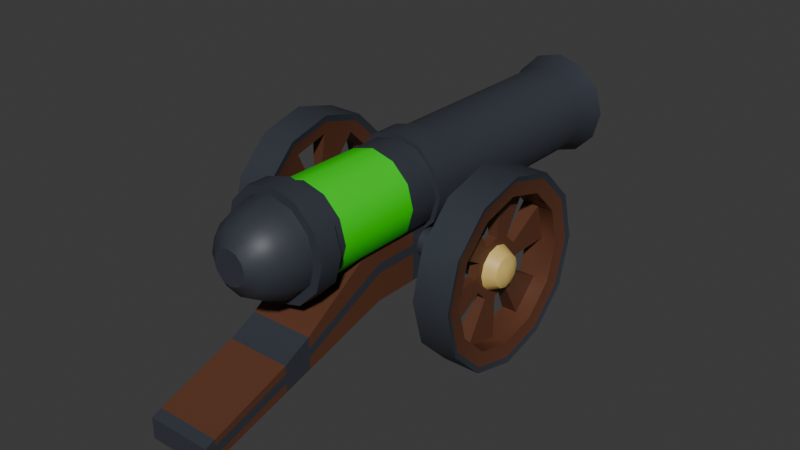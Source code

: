 # Source: Cannon.blend  (saved by Blender 5.0.119; exported with 4.5.12 LTS)
import bpy
from mathutils import Matrix  # noqa: F401  (used for matrix-valued properties, if any)

bpy.ops.wm.read_factory_settings(use_empty=True)
scene = bpy.context.scene
scene.name = 'Scene'

# ---- collections
col_cannon = bpy.data.collections.new('Cannon'); scene.collection.children.link(col_cannon)
col_other = bpy.data.collections.new('Other'); scene.collection.children.link(col_other)
col_other.hide_render = True

# ---- materials (node trees are filled in below, after node groups)
mat_bteam = bpy.data.materials.new('bTeam')
mat_bbrass = bpy.data.materials.new('bBrass')
mat_bbrass.use_backface_culling_lightprobe_volume = False
mat_bbrass.use_transparent_shadow = False
mat_bmetal = bpy.data.materials.new('bMetal')
mat_bmetal.use_backface_culling_lightprobe_volume = False
mat_bmetal.use_transparent_shadow = False
mat_bwood = bpy.data.materials.new('bWood')
mat_bwood.use_backface_culling_lightprobe_volume = False
mat_bwood.use_transparent_shadow = False
mat_bcannonball = bpy.data.materials.new('bCannonball')
mat_bcannonball.use_backface_culling_lightprobe_volume = False
mat_bcannonball.use_transparent_shadow = False

# ---- node groups
ng_auto_smooth = bpy.data.node_groups.new('Auto Smooth', 'GeometryNodeTree')
_s = ng_auto_smooth.interface.new_socket(name='Geometry', in_out='OUTPUT', socket_type='NodeSocketGeometry')
_s = ng_auto_smooth.interface.new_socket(name='Geometry', in_out='INPUT', socket_type='NodeSocketGeometry')
_s = ng_auto_smooth.interface.new_socket(name='Angle', in_out='INPUT', socket_type='NodeSocketFloat')
_s.subtype = 'ANGLE'
_s.min_value = 0.0
_s.max_value = 3.142
ng_auto_smooth.is_modifier = True
_N = ng_auto_smooth.nodes; _L = ng_auto_smooth.links
n0 = _N.new('NodeGroupOutput'); n0.name = 'Group Output'; n0.location = (480, -100)
n1 = _N.new('NodeGroupInput'); n1.name = 'Group Input'; n1.location = (-420, -300)
n2 = _N.new('NodeGroupInput'); n2.name = 'Group Input.001'; n2.location = (-60, -100)
n3 = _N.new('GeometryNodeSetShadeSmooth'); n3.name = 'Set Shade Smooth'; n3.location = (120, -100)
n3.domain = 'EDGE'
n4 = _N.new('GeometryNodeSetShadeSmooth'); n4.name = 'Set Shade Smooth.001'; n4.location = (300, -100)
n5 = _N.new('GeometryNodeInputMeshEdgeAngle'); n5.name = 'Edge Angle'; n5.location = (-420, -220)
n6 = _N.new('GeometryNodeInputEdgeSmooth'); n6.name = 'Is Edge Smooth'; n6.location = (-60, -160)
n7 = _N.new('GeometryNodeInputShadeSmooth'); n7.name = 'Is Face Smooth'; n7.location = (-240, -340)
n8 = _N.new('FunctionNodeBooleanMath'); n8.name = 'Boolean Math'; n8.location = (-60, -220)
n9 = _N.new('FunctionNodeCompare'); n9.name = 'Compare'; n9.location = (-240, -180)
n9.operation = 'LESS_EQUAL'
_L.new(n5.outputs[0], n9.inputs[0])
_L.new(n4.outputs[0], n0.inputs[0])
_L.new(n1.outputs[1], n9.inputs[1])
_L.new(n9.outputs[0], n8.inputs[0])
_L.new(n7.outputs[0], n8.inputs[1])
_L.new(n2.outputs[0], n3.inputs[0])
_L.new(n6.outputs[0], n3.inputs[1])
_L.new(n3.outputs[0], n4.inputs[0])
_L.new(n8.outputs[0], n3.inputs[2])
n0.is_active_output = True

# ---- material node trees
mat_bteam.use_nodes = True; mat_bteam.node_tree.nodes.clear()
_N = mat_bteam.node_tree.nodes; _L = mat_bteam.node_tree.links
n0 = _N.new('ShaderNodeBsdfPrincipled'); n0.name = 'Principled BSDF'; n0.location = (-200, 100)
n0.inputs[0].default_value = (0.00264, 0.8, 0.0, 1.0)
n1 = _N.new('ShaderNodeOutputMaterial'); n1.name = 'Material Output'; n1.location = (200, 100)
_L.new(n0.outputs[0], n1.inputs[0])
n1.is_active_output = True
mat_bbrass.use_nodes = True; mat_bbrass.node_tree.nodes.clear()
_N = mat_bbrass.node_tree.nodes; _L = mat_bbrass.node_tree.links
n0 = _N.new('ShaderNodeBsdfPrincipled'); n0.name = 'Principled BSDF'; n0.location = (10, 300)
n0.distribution = 'GGX'
n0.subsurface_method = 'RANDOM_WALK_SKIN'
n0.inputs[0].default_value = (0.7529, 0.5333, 0.1559, 1.0)
n0.inputs[3].default_value = 1.45
n0.inputs[27].default_value = (0.0, 0.0, 0.0, 1.0)
n0.inputs[28].default_value = 1.0
n1 = _N.new('ShaderNodeOutputMaterial'); n1.name = 'Material Output'; n1.location = (300, 300)
_L.new(n0.outputs[0], n1.inputs[0])
n1.is_active_output = True
mat_bmetal.use_nodes = True; mat_bmetal.node_tree.nodes.clear()
_N = mat_bmetal.node_tree.nodes; _L = mat_bmetal.node_tree.links
n0 = _N.new('ShaderNodeBsdfPrincipled'); n0.name = 'Principled BSDF'; n0.location = (10, 300)
n0.distribution = 'GGX'
n0.subsurface_method = 'RANDOM_WALK_SKIN'
n0.inputs[0].default_value = (0.03835, 0.04454, 0.0578, 1.0)
n0.inputs[3].default_value = 1.45
n0.inputs[27].default_value = (0.0, 0.0, 0.0, 1.0)
n0.inputs[28].default_value = 1.0
n1 = _N.new('ShaderNodeOutputMaterial'); n1.name = 'Material Output'; n1.location = (300, 300)
_L.new(n0.outputs[0], n1.inputs[0])
n1.is_active_output = True
mat_bwood.use_nodes = True; mat_bwood.node_tree.nodes.clear()
_N = mat_bwood.node_tree.nodes; _L = mat_bwood.node_tree.links
n0 = _N.new('ShaderNodeBsdfPrincipled'); n0.name = 'Principled BSDF'; n0.location = (10, 300)
n0.distribution = 'GGX'
n0.subsurface_method = 'RANDOM_WALK_SKIN'
n0.inputs[0].default_value = (0.1193, 0.04303, 0.02208, 1.0)
n0.inputs[3].default_value = 1.45
n0.inputs[27].default_value = (0.0, 0.0, 0.0, 1.0)
n0.inputs[28].default_value = 1.0
n1 = _N.new('ShaderNodeOutputMaterial'); n1.name = 'Material Output'; n1.location = (300, 300)
_L.new(n0.outputs[0], n1.inputs[0])
n1.is_active_output = True
mat_bcannonball.use_nodes = True; mat_bcannonball.node_tree.nodes.clear()
_N = mat_bcannonball.node_tree.nodes; _L = mat_bcannonball.node_tree.links
n0 = _N.new('ShaderNodeBsdfPrincipled'); n0.name = 'Principled BSDF'; n0.location = (10, 300)
n0.distribution = 'GGX'
n0.subsurface_method = 'RANDOM_WALK_SKIN'
n0.inputs[0].default_value = (0.007323, 0.008199, 0.01002, 1.0)
n0.inputs[3].default_value = 1.45
n0.inputs[27].default_value = (0.0, 0.0, 0.0, 1.0)
n0.inputs[28].default_value = 1.0
n1 = _N.new('ShaderNodeOutputMaterial'); n1.name = 'Material Output'; n1.location = (300, 300)
_L.new(n0.outputs[0], n1.inputs[0])
n1.is_active_output = True

# ---- world
world_world = bpy.data.worlds.new('World'); scene.world = world_world
world_world.use_nodes = True; world_world.node_tree.nodes.clear()
_N = world_world.node_tree.nodes; _L = world_world.node_tree.links
n0 = _N.new('ShaderNodeOutputWorld'); n0.name = 'World Output'; n0.location = (200, 100)
n1 = _N.new('ShaderNodeBackground'); n1.name = 'Background'; n1.location = (-200, 100)
n1.inputs[0].default_value = (0.05088, 0.05088, 0.05088, 1.0)
_L.new(n1.outputs[0], n0.inputs[0])
n0.is_active_output = True
world_world.color = (0.05088, 0.05088, 0.05088)
world_world.sun_shadow_jitter_overblur = 0.0

# ---- meshes
me_cannon = bpy.data.meshes.new('Cannon')
me_cannon.from_pydata([(-0.1527, -4.974e-08, 0.2184), (-0.1527, -0.053, 0.02062), (-0.1527, -0.053, 0.2042), (-0.1527, -4.974e-08, 0.006414), (-0.1527, -0.0918, 0.1654), (-0.1527, 0.053, 0.02062), (-0.1527, 0.0918, 0.05942), (-0.1527, 0.106, 0.1124), (-0.1527, 0.0918, 0.1654), (-0.1527, 0.053, 0.2042), (-0.1527, -0.106, 0.1124), (-0.1527, -0.0918, 0.05942), (-0.1099, -0.1124, 0.1124), (-0.1099, -0.09736, 0.1686), (-0.1099, -0.05621, 0.2098), (-0.1099, -3.582e-08, 0.2248), (-0.1099, 0.05621, 0.2098), (-0.1099, 0.09736, 0.1686), (-0.1099, 0.1124, 0.1124), (-0.1099, 0.09736, 0.05621), (-0.1099, 0.05621, 0.01506), (-0.1099, -3.582e-08, 0.0), (-0.1099, -0.05621, 0.01506), (-0.1099, -0.09736, 0.05621), (-0.133, -0.07702, 0.1569), (-0.133, -0.08893, 0.1124), (-0.133, -0.04447, 0.1894), (-0.133, -4.335e-08, 0.2014), (-0.133, 0.04447, 0.1894), (-0.133, 0.07702, 0.1569), (-0.133, 0.08893, 0.1124), (-0.133, 0.07702, 0.06795), (-0.133, 0.04447, 0.0354), (-0.133, -4.335e-08, 0.02349), (-0.133, -0.04447, 0.0354), (-0.133, -0.07702, 0.06795), (-0.1136, -0.07702, 0.1569), (-0.1136, -0.08893, 0.1124), (-0.1136, -0.04447, 0.1894), (-0.1136, -3.701e-08, 0.2014), (-0.1136, 0.04447, 0.1894), (-0.1136, 0.07702, 0.1569), (-0.1136, 0.08893, 0.1124), (-0.1136, 0.07702, 0.06795), (-0.1136, 0.04447, 0.0354), (-0.1136, -3.701e-08, 0.02349), (-0.1136, -0.04447, 0.0354), (-0.1136, -0.07702, 0.06795), (-0.133, -0.0178, 0.1433), (-0.133, -0.03083, 0.1302), (-0.133, 0.0178, 0.1433), (-0.133, -4.335e-08, 0.148), (-0.133, 0.0356, 0.1124), (-0.133, 0.03083, 0.1302), (-0.133, 0.0178, 0.08159), (-0.133, 0.03083, 0.09462), (-0.133, -0.0178, 0.08159), (-0.133, -4.335e-08, 0.07682), (-0.133, -0.0356, 0.1124), (-0.133, -0.03083, 0.09462), (-0.1219, -0.0178, 0.1433), (-0.1219, -0.03083, 0.1302), (-0.1219, 0.0178, 0.1433), (-0.1219, -3.973e-08, 0.148), (-0.1219, 0.0356, 0.1124), (-0.1219, 0.03083, 0.1302), (-0.1219, 0.0178, 0.08159), (-0.1219, 0.03083, 0.09462), (-0.1219, -0.0178, 0.08159), (-0.1219, -3.973e-08, 0.07682), (-0.1219, -0.0356, 0.1124), (-0.1219, -0.03083, 0.09462), (-0.133, -0.01313, 0.1352), (-0.133, -0.02275, 0.1256), (-0.133, 0.01313, 0.1352), (-0.133, -4.335e-08, 0.1387), (-0.133, 0.02627, 0.1124), (-0.133, 0.02275, 0.1256), (-0.133, 0.01313, 0.08967), (-0.133, 0.02275, 0.09929), (-0.133, -0.01313, 0.08967), (-0.133, -4.335e-08, 0.08615), (-0.133, -0.02627, 0.1124), (-0.133, -0.02275, 0.09929), (-0.1466, -0.009632, 0.1291), (-0.1466, -0.01668, 0.1221), (-0.1466, 0.009632, 0.1291), (-0.1466, -4.777e-08, 0.1317), (-0.1466, 0.01926, 0.1124), (-0.1466, 0.01668, 0.1221), (-0.1466, 0.009632, 0.09574), (-0.1466, 0.01668, 0.1028), (-0.1466, -0.009632, 0.09574), (-0.1466, -4.777e-08, 0.09316), (-0.1466, -0.01926, 0.1124), (-0.1466, -0.01668, 0.1028), (-0.1514, -0.008457, 0.1177), (-0.1514, 0.004701, 0.1212), (-0.1514, -0.004701, 0.1036), (-0.1514, 0.008457, 0.1072), (-0.1219, -0.009081, 0.1281), (-0.1219, -0.01573, 0.1215), (-0.1219, 0.009081, 0.1281), (-0.1219, -3.973e-08, 0.1306), (-0.1219, 0.01816, 0.1124), (-0.1219, 0.01573, 0.1215), (-0.1219, 0.009081, 0.09669), (-0.1219, 0.01573, 0.1033), (-0.1219, -0.009081, 0.09669), (-0.1219, -3.973e-08, 0.09426), (-0.1219, -0.01816, 0.1124), (-0.1219, -0.01573, 0.1033), (2.959e-09, -0.009081, 0.1281), (5.125e-09, -0.01573, 0.1215), (-2.959e-09, 0.009081, 0.1281), (0.0, 0.0, 0.1306), (-5.918e-09, 0.01816, 0.1124), (-5.125e-09, 0.01573, 0.1215), (-2.959e-09, 0.009081, 0.09669), (-5.125e-09, 0.01573, 0.1033), (2.959e-09, -0.009081, 0.09669), (0.0, 0.0, 0.09426), (5.918e-09, -0.01816, 0.1124), (5.125e-09, -0.01573, 0.1033), (2.686e-08, -0.08244, 0.07303), (2.686e-08, -0.08244, 0.1518), (-0.03939, -0.08244, 0.1518), (-0.03939, -0.08244, 0.07303), (-0.03939, 0.121, 0.1518), (-0.03939, -0.335, -8.882e-16), (-0.03939, -0.335, 0.02574), (1.092e-07, -0.335, -8.882e-16), (1.092e-07, -0.335, 0.02574), (-3.942e-08, 0.121, 0.1518), (-0.03939, -0.3227, 0.01108), (-0.03939, -0.3227, 0.02247), (1.052e-07, -0.3227, 0.03), (-0.03939, -0.3227, 0.02999), (-0.02773, -0.1957, 0.2215), (-0.04804, -0.1957, 0.2012), (-0.05547, -0.1957, 0.1735), (-0.04804, -0.1957, 0.1457), (-0.02773, -0.1957, 0.1254), (6.376e-08, -0.1957, 0.118), (6.376e-08, -0.1957, 0.2289), (-0.02773, 0.3344, 0.2215), (-0.04804, 0.3344, 0.2012), (-0.05547, 0.3344, 0.1735), (-0.04804, 0.3344, 0.1457), (-0.02773, 0.3344, 0.1254), (-1.09e-07, 0.3344, 0.118), (-1.09e-07, 0.3344, 0.2289), (-0.01031, -0.2547, 0.1913), (-0.01786, -0.2547, 0.1838), (-0.02062, -0.2547, 0.1735), (-0.01786, -0.2547, 0.1632), (-0.01031, -0.2547, 0.1556), (8.299e-08, -0.2547, 0.1529), (8.299e-08, -0.2547, 0.1941), (-0.04804, -0.1681, 0.1457), (-0.05547, -0.1681, 0.1735), (-0.04804, -0.1681, 0.2012), (-0.02773, -0.1681, 0.1254), (5.476e-08, -0.1681, 0.118), (-0.02773, -0.1681, 0.2215), (5.476e-08, -0.1681, 0.2289), (6.806e-08, -0.2089, 0.2269), (7.945e-08, -0.2438, 0.2102), (7.407e-08, -0.2273, 0.2207), (-0.0267, -0.2089, 0.2197), (-0.01835, -0.2438, 0.2053), (-0.02361, -0.2273, 0.2144), (6.806e-08, -0.2089, 0.1201), (7.945e-08, -0.2438, 0.1368), (7.407e-08, -0.2273, 0.1263), (-0.01835, -0.2438, 0.1417), (-0.0267, -0.2089, 0.1272), (-0.02361, -0.2273, 0.1326), (-0.04624, -0.2089, 0.2002), (-0.03178, -0.2438, 0.1918), (-0.0409, -0.2273, 0.1971), (-0.0534, -0.2089, 0.1735), (-0.0367, -0.2438, 0.1735), (-0.04722, -0.2273, 0.1735), (-0.04624, -0.2089, 0.1468), (-0.03178, -0.2438, 0.1551), (-0.0409, -0.2273, 0.1499), (6.376e-08, -0.1957, 0.2392), (-0.03286, -0.1957, 0.2304), (-0.05691, -0.1957, 0.2063), (-0.06571, -0.1957, 0.1735), (-0.05691, -0.1957, 0.1406), (-0.03286, -0.1957, 0.1166), (6.376e-08, -0.1957, 0.1078), (-0.03286, -0.1681, 0.1166), (-0.06571, -0.1681, 0.1735), (-0.05691, -0.1681, 0.2063), (-0.05691, -0.1681, 0.1406), (5.476e-08, -0.1681, 0.1078), (-0.03286, -0.1681, 0.2304), (5.476e-08, -0.1681, 0.2392), (-0.05269, -0.005936, 0.1431), (-0.05269, 0.02869, 0.1431), (-0.03042, 0.02869, 0.1208), (-0.03042, -0.005936, 0.1208), (-9.35e-09, 0.02869, 0.2289), (1.934e-09, -0.005936, 0.2289), (-0.02773, 0.02869, 0.2215), (-0.02773, -0.005936, 0.2215), (-9.35e-09, 0.02869, 0.118), (1.934e-09, -0.005936, 0.118), (-0.04804, 0.02869, 0.2012), (-0.04804, -0.005936, 0.2012), (-0.05547, 0.02869, 0.1735), (-0.05547, -0.005936, 0.1735), (-0.04804, 0.02869, 0.1457), (-0.04804, -0.005936, 0.1457), (-0.02773, -0.005936, 0.1254), (-0.02773, 0.02869, 0.1254), (-0.06084, 0.02869, 0.1735), (-0.06084, -0.005936, 0.1735), (-9.35e-09, 0.02869, 0.1126), (1.934e-09, -0.005936, 0.1126), (-0.05269, 0.02869, 0.2039), (-0.05269, -0.005936, 0.2039), (-0.03042, 0.02869, 0.2262), (-0.03042, -0.005936, 0.2262), (-9.35e-09, 0.02869, 0.2343), (1.934e-09, -0.005936, 0.2343), (-9.326e-08, 0.2862, 0.2289), (-0.02773, 0.2862, 0.2215), (-0.04804, 0.2862, 0.2012), (-9.326e-08, 0.2862, 0.118), (-0.02773, 0.2862, 0.1254), (-0.05547, 0.2862, 0.1735), (-0.04804, 0.2862, 0.1457), (-0.03295, 0.3199, 0.2305), (-0.05706, 0.3199, 0.2064), (-0.06589, 0.3199, 0.1735), (-0.05706, 0.3199, 0.1405), (-1.042e-07, 0.3199, 0.2394), (-1.042e-07, 0.3199, 0.1076), (-0.03295, 0.3199, 0.1164), (-0.02064, 0.3344, 0.2092), (-0.03575, 0.3344, 0.1941), (-0.04128, 0.3344, 0.1735), (-0.03575, 0.3344, 0.1528), (-0.02064, 0.3344, 0.1377), (-1.09e-07, 0.3344, 0.1322), (8.299e-08, -0.2547, 0.1632), (-1.09e-07, 0.3344, 0.2148), (-4.62e-08, 0.1418, 0.2148), (-0.02064, 0.1418, 0.2092), (-0.03575, 0.1418, 0.1941), (-0.04128, 0.1418, 0.1735), (-0.03575, 0.1418, 0.1528), (-0.02064, 0.1418, 0.1377), (-4.62e-08, 0.1418, 0.1322), (8.299e-08, -0.2547, 0.1735), (8.299e-08, -0.2547, 0.1838), (-4.62e-08, 0.1418, 0.1528), (-4.62e-08, 0.1418, 0.1735), (-4.62e-08, 0.1418, 0.1941), (-0.03939, -0.335, 0.007179), (-0.03939, -0.335, 0.01856), (-0.03939, 0.121, 0.1067), (-0.03939, 0.121, 0.1181), (-0.03939, -0.08244, 0.1181), (-0.03939, -0.08244, 0.1067), (-3.942e-08, 0.121, 0.1068), (-3.942e-08, 0.121, 0.1181), (1.092e-07, -0.335, 0.01856), (1.092e-07, -0.335, 0.007185), (-0.03939, -0.3227, 0.003561), (1.052e-07, -0.3227, 0.003561), (7.369e-08, -0.2262, 0.03148), (6.247e-08, -0.1917, 0.04144), (6.259e-08, -0.1921, 0.08022), (7.368e-08, -0.2261, 0.06334), (-0.03939, -0.192, 0.08027), (-0.03939, -0.2261, 0.06334), (-0.03939, -0.2262, 0.03148), (-0.03939, -0.1917, 0.04144), (-0.03939, -0.2262, 0.0531), (-0.03939, -0.1918, 0.06659), (-0.03939, -0.1918, 0.05523), (-0.03939, -0.2262, 0.0417), (-0.03939, -0.0252, 0.07303), (-0.03939, 0.03179, 0.07303), (-0.03939, -0.0252, 0.1518), (-0.03939, 0.03179, 0.1518), (-1.036e-08, 0.03179, 0.1518), (8.213e-09, -0.0252, 0.1518), (8.213e-09, -0.0252, 0.07303), (-1.036e-08, 0.03179, 0.07303), (-0.03939, -0.0252, 0.1181), (-0.03939, 0.03179, 0.1181), (-0.03939, 0.03179, 0.1067), (-0.03939, -0.0252, 0.1067), (-0.03939, 0.1083, 0.1067), (-0.03939, 0.1083, 0.1181), (-0.03939, 0.1083, 0.1518), (-3.529e-08, 0.1083, 0.1518), (-0.1545, -0.09736, 0.1686), (-0.1545, -0.1124, 0.1124), (-0.1545, -0.05621, 0.2098), (-0.1545, -5.034e-08, 0.2248), (-0.1545, 0.05621, 0.2098), (-0.1545, 0.09736, 0.1686), (-0.1545, 0.1124, 0.1124), (-0.1545, 0.09736, 0.05621), (-0.1545, 0.05621, 0.01506), (-0.1545, -5.034e-08, 0.0), (-0.1545, -0.05621, 0.01506), (-0.1545, -0.09736, 0.05621), (-0.1508, -0.07702, 0.1569), (-0.1508, -0.08893, 0.1124), (-0.1508, -0.04447, 0.1894), (-0.1508, -4.915e-08, 0.2014), (-0.1508, 0.04447, 0.1894), (-0.1508, 0.07702, 0.1569), (-0.1508, 0.08893, 0.1124), (-0.1508, 0.07702, 0.06795), (-0.1508, 0.04447, 0.0354), (-0.1508, -4.915e-08, 0.02349), (-0.1508, -0.04447, 0.0354), (-0.1508, -0.07702, 0.06795), (-0.1118, 0.05203, 0.0223), (-0.1118, 0.09012, 0.06039), (-0.1118, -0.09012, 0.1644), (-0.1118, -0.1041, 0.1124), (-0.1118, -3.642e-08, 0.008361), (-0.1118, -0.05203, 0.2025), (-0.1118, -0.05203, 0.0223), (-0.1118, -3.642e-08, 0.2165), (-0.1118, -0.09012, 0.06039), (-0.1118, 0.05203, 0.2025), (-0.1118, 0.09012, 0.1644), (-0.1118, 0.1041, 0.1124), (-0.03939, 0.121, 0.09686), (-0.03939, 0.09714, 0.07303), (-0.03939, 0.1178, 0.08494), (-0.03939, 0.1091, 0.07622), (-3.165e-08, 0.09714, 0.07303), (-3.942e-08, 0.121, 0.09686), (-3.553e-08, 0.1091, 0.07622), (-3.838e-08, 0.1178, 0.08494), (0.0, -0.1504, 0.2289), (-0.02773, -0.1504, 0.2215), (-0.04804, -0.1504, 0.2012), (-0.02773, -0.1504, 0.1254), (0.0, -0.1504, 0.118), (-0.05547, -0.1504, 0.1735), (-0.04804, -0.1504, 0.1457), (0.0, -0.04542, 0.2289), (-0.02773, -0.04542, 0.2215), (-0.04804, -0.04542, 0.2012), (0.0, -0.04542, 0.118), (-0.05547, -0.04542, 0.1735), (-0.04804, -0.04542, 0.1457), (-0.02773, -0.04542, 0.1254)], [], [(21, 312, 311, 20), (18, 309, 308, 17), (307, 9, 0, 306), (15, 306, 305, 14), (22, 313, 312, 21), (19, 310, 309, 18), (16, 307, 306, 15), (23, 314, 313, 22), (20, 311, 310, 19), (17, 308, 307, 16), (12, 304, 314, 23), (14, 305, 303, 13), (35, 59, 71, 47), (29, 41, 40, 28), (36, 61, 60, 38), (46, 68, 56, 34), (33, 45, 44, 32), (30, 52, 53, 29), (27, 39, 38, 26), (29, 53, 65, 41), (31, 43, 42, 30), (27, 51, 63, 39), (35, 47, 46, 34), (24, 36, 37, 25), (312, 3, 5, 311), (33, 32, 323, 324), (328, 43, 44, 327), (330, 37, 36, 329), (24, 25, 316, 315), (327, 44, 45, 331), (329, 36, 38, 332), (303, 4, 10, 304), (331, 45, 46, 333), (332, 38, 39, 334), (32, 31, 322, 323), (333, 46, 47, 335), (311, 5, 6, 310), (334, 39, 40, 336), (31, 30, 321, 322), (335, 47, 37, 330), (310, 6, 7, 309), (336, 40, 41, 337), (30, 29, 320, 321), (314, 11, 1, 313), (337, 41, 42, 338), (309, 7, 8, 308), (29, 28, 319, 320), (338, 42, 43, 328), (53, 77, 74, 50), (55, 79, 76, 52), (48, 72, 73, 49), (51, 75, 72, 48), (54, 78, 79, 55), (59, 83, 80, 56), (45, 69, 68, 46), (37, 70, 58, 25), (32, 54, 55, 31), (39, 63, 62, 40), (24, 49, 61, 36), (47, 71, 70, 37), (26, 48, 49, 24), (38, 60, 48, 26), (34, 56, 57, 33), (31, 55, 67, 43), (41, 65, 64, 42), (33, 57, 69, 45), (44, 66, 54, 32), (28, 50, 51, 27), (42, 64, 52, 30), (25, 58, 59, 35), (40, 62, 50, 28), (43, 67, 66, 44), (50, 62, 65, 53), (48, 60, 63, 51), (58, 70, 61, 49), (68, 71, 59, 56), (54, 66, 69, 57), (52, 64, 67, 55), (56, 80, 81, 57), (50, 74, 75, 51), (58, 82, 83, 59), (52, 76, 77, 53), (49, 73, 82, 58), (57, 81, 78, 54), (80, 92, 93, 81), (79, 91, 88, 76), (74, 86, 87, 75), (73, 85, 94, 82), (82, 94, 95, 83), (76, 88, 89, 77), (83, 95, 92, 80), (77, 89, 86, 74), (78, 90, 91, 79), (81, 93, 90, 78), (72, 84, 85, 73), (75, 87, 84, 72), (85, 84, 96, 94), (94, 96, 98, 95), (95, 98, 93, 92), (84, 87, 97, 96), (96, 97, 99, 98), (98, 99, 90, 93), (87, 86, 89, 97), (97, 89, 88, 99), (99, 88, 91, 90), (69, 109, 108, 68), (63, 103, 102, 62), (68, 108, 111, 71), (71, 111, 110, 70), (70, 110, 101, 61), (64, 104, 107, 67), (65, 105, 104, 64), (62, 102, 105, 65), (66, 106, 109, 69), (67, 107, 106, 66), (60, 100, 103, 63), (61, 101, 100, 60), (105, 117, 116, 104), (108, 120, 123, 111), (102, 114, 117, 105), (107, 119, 118, 106), (106, 118, 121, 109), (101, 113, 112, 100), (100, 112, 115, 103), (109, 121, 120, 108), (104, 116, 119, 107), (103, 115, 114, 102), (110, 122, 113, 101), (111, 123, 122, 110), (137, 136, 278, 280), (300, 301, 128, 266), (135, 283, 286, 134), (124, 127, 287, 293), (300, 266, 265, 299), (340, 299, 265, 339, 341, 342), (274, 273, 281, 275), (279, 277, 125, 126), (282, 285, 268, 127), (284, 279, 126, 267), (354, 206, 208, 355), (355, 208, 212, 356), (356, 212, 214, 358), (360, 217, 210, 357), (358, 214, 216, 359), (359, 216, 217, 360), (138, 169, 166, 144), (175, 156, 155, 185), (141, 184, 181, 140), (142, 176, 184, 141), (140, 181, 178, 139), (143, 172, 176, 142), (139, 178, 169, 138), (185, 155, 154, 182), (173, 157, 156, 175), (182, 154, 153, 179), (179, 153, 152, 170), (170, 152, 158, 167), (185, 186, 177, 175), (186, 184, 176, 177), (182, 183, 186, 185), (183, 181, 184, 186), (179, 180, 183, 182), (180, 178, 181, 183), (170, 171, 180, 179), (171, 169, 178, 180), (175, 177, 174, 173), (177, 176, 172, 174), (167, 168, 171, 170), (168, 166, 169, 171), (160, 195, 196, 161), (139, 189, 190, 140), (144, 187, 188, 138), (164, 199, 200, 165), (161, 196, 199, 164), (159, 197, 195, 160), (191, 197, 194, 192), (190, 195, 197, 191), (189, 196, 195, 190), (188, 199, 196, 189), (192, 194, 198, 193), (187, 200, 199, 188), (140, 190, 191, 141), (141, 191, 192, 142), (138, 188, 189, 139), (142, 192, 193, 143), (163, 198, 194, 162), (162, 194, 197, 159), (203, 204, 201, 202), (239, 148, 149, 242), (237, 146, 147, 238), (238, 147, 148, 239), (242, 149, 150, 241), (236, 145, 146, 237), (214, 220, 201, 216), (213, 219, 223, 211), (217, 204, 222, 210), (209, 221, 203, 218), (215, 202, 219, 213), (240, 151, 145, 236), (202, 201, 220, 219), (219, 220, 224, 223), (223, 224, 226, 225), (221, 222, 204, 203), (225, 226, 228, 227), (212, 224, 220, 214), (218, 203, 202, 215), (207, 225, 227, 205), (211, 223, 225, 207), (216, 201, 204, 217), (206, 228, 226, 208), (208, 226, 224, 212), (205, 229, 230, 207), (207, 230, 231, 211), (218, 233, 232, 209), (213, 234, 235, 215), (211, 231, 234, 213), (215, 235, 233, 218), (229, 240, 236, 230), (230, 236, 237, 231), (233, 242, 241, 232), (234, 238, 239, 235), (231, 237, 238, 234), (235, 239, 242, 233), (147, 245, 246, 148), (148, 246, 247, 149), (151, 250, 243, 145), (149, 247, 248, 150), (145, 243, 244, 146), (146, 244, 245, 147), (246, 255, 256, 247), (250, 251, 252, 243), (247, 256, 257, 248), (243, 252, 253, 244), (244, 253, 254, 245), (245, 254, 255, 246), (158, 152, 153, 259), (257, 256, 255, 260), (154, 155, 249, 258), (254, 253, 262, 261), (255, 254, 261, 260), (153, 154, 258, 259), (249, 155, 156, 157), (262, 253, 252, 251), (271, 132, 130, 264), (126, 125, 292, 289), (135, 137, 280, 283), (266, 128, 133, 270), (273, 134, 286, 281), (284, 267, 268, 285), (266, 270, 269, 265), (129, 263, 134, 273), (267, 295, 298, 268), (271, 264, 263, 272), (131, 272, 263, 129), (282, 276, 275, 281), (277, 279, 280, 278), (284, 285, 286, 283), (279, 284, 283, 280), (285, 282, 281, 286), (276, 282, 127, 124), (264, 130, 137, 135), (131, 129, 273, 274), (264, 135, 134, 263), (130, 132, 136, 137), (301, 302, 133, 128), (267, 126, 289, 295), (288, 297, 299, 340), (296, 297, 298, 295), (290, 296, 295, 289), (291, 290, 289, 292), (288, 294, 293, 287), (297, 288, 287, 298), (127, 268, 298, 287), (290, 291, 302, 301), (296, 300, 299, 297), (296, 290, 301, 300), (10, 316, 326, 11), (8, 320, 319, 9), (7, 321, 320, 8), (6, 322, 321, 7), (5, 323, 322, 6), (4, 315, 316, 10), (3, 324, 323, 5), (2, 317, 315, 4), (1, 325, 324, 3), (0, 318, 317, 2), (11, 326, 325, 1), (9, 319, 318, 0), (26, 24, 315, 317), (34, 33, 324, 325), (305, 2, 4, 303), (27, 26, 317, 318), (304, 10, 11, 314), (35, 34, 325, 326), (313, 1, 3, 312), (28, 27, 318, 319), (308, 8, 9, 307), (25, 35, 326, 316), (306, 0, 2, 305), (13, 303, 304, 12), (18, 338, 328, 19), (17, 337, 338, 18), (16, 336, 337, 17), (23, 335, 330, 12), (15, 334, 336, 16), (22, 333, 335, 23), (14, 332, 334, 15), (21, 331, 333, 22), (13, 329, 332, 14), (20, 327, 331, 21), (12, 330, 329, 13), (19, 328, 327, 20), (339, 265, 269, 344), (343, 340, 342, 345), (345, 342, 341, 346), (346, 341, 339, 344), (294, 288, 340, 343), (159, 353, 350, 162), (160, 352, 353, 159), (162, 350, 351, 163), (161, 349, 352, 160), (164, 348, 349, 161), (165, 347, 348, 164), (353, 359, 360, 350), (352, 358, 359, 353), (350, 360, 357, 351), (349, 356, 358, 352), (348, 355, 356, 349), (347, 354, 355, 348)])
me_cannon.polygons.foreach_set('use_smooth', [True] * 329)
me_cannon.polygons.foreach_set('material_index', [2, 2, 2, 2, 2, 2, 2, 2, 2, 2, 2, 2, 3, 3, 3, 3, 3, 3, 3, 3, 3, 3, 3, 3, 2, 3, 3, 3, 3, 3, 3, 2, 3, 3, 3, 3, 2, 3, 3, 3, 2, 3, 3, 2, 3, 2, 3, 3, 3, 3, 3, 3, 3, 3, 3, 3, 3, 3, 3, 3, 3, 3, 3, 3, 3, 3, 3, 3, 3, 3, 3, 3, 3, 3, 3, 3, 3, 3, 3, 3, 3, 3, 3, 3, 1, 1, 1, 1, 1, 1, 1, 1, 1, 1, 1, 1, 1, 1, 1, 1, 1, 1, 1, 1, 1, 3, 3, 3, 3, 3, 3, 3, 3, 3, 3, 3, 3, 2, 2, 2, 2, 2, 2, 2, 2, 2, 2, 2, 2, 3, 2, 2, 3, 2, 2, 3, 3, 3, 3, 2, 2, 2, 2, 2, 2, 2, 2, 2, 2, 2, 2, 2, 2, 2, 2, 2, 2, 2, 2, 2, 2, 2, 2, 2, 2, 2, 2, 2, 2, 2, 2, 2, 2, 2, 2, 2, 2, 2, 2, 2, 2, 2, 2, 2, 2, 2, 2, 2, 2, 2, 2, 2, 2, 2, 2, 2, 2, 2, 2, 2, 2, 2, 2, 2, 2, 2, 2, 2, 2, 2, 2, 2, 2, 2, 2, 2, 2, 2, 2, 2, 2, 2, 2, 2, 2, 2, 2, 2, 2, 2, 2, 2, 2, 2, 2, 2, 2, 2, 2, 2, 2, 2, 2, 2, 3, 3, 2, 3, 2, 2, 2, 2, 2, 2, 2, 2, 2, 2, 2, 3, 2, 2, 2, 2, 2, 3, 3, 2, 2, 2, 2, 2, 3, 3, 2, 3, 3, 3, 3, 3, 3, 3, 3, 3, 3, 3, 3, 3, 3, 3, 2, 3, 2, 3, 2, 3, 2, 3, 2, 2, 2, 2, 2, 2, 2, 2, 2, 2, 2, 2, 2, 2, 2, 2, 2, 2, 3, 2, 2, 2, 2, 2, 2, 0, 0, 0, 0, 0, 0])
_uv = me_cannon.uv_layers.new(name='UVMap')
_uv.uv.foreach_set('vector', [0.7829, 0.07607, 0.8441, 0.07719, 0.8441, 0.1559, 0.7829, 0.1548, 0.9102, 0.1331, 0.8488, 0.1327, 0.8488, 0.05561, 0.9102, 0.05603, 0.1882, 0.3397, 0.1943, 0.346, 0.1565, 0.4116, 0.1481, 0.4093, 0.3036, 0.7409, 0.2424, 0.74, 0.2424, 0.6609, 0.3036, 0.6619, 0.7866, 0.0, 0.8478, 0.001118, 0.8441, 0.07719, 0.7829, 0.07607, 0.9093, 0.2111, 0.8478, 0.2107, 0.8488, 0.1327, 0.9102, 0.1331, 0.2999, 0.8163, 0.2387, 0.8153, 0.2424, 0.74, 0.3036, 0.7409, 0.0, 0.8052, 0.06141, 0.8052, 0.06346, 0.8746, 0.002053, 0.8746, 0.7829, 0.1548, 0.8441, 0.1559, 0.8478, 0.2161, 0.7866, 0.215, 0.9102, 0.05603, 0.8488, 0.05561, 0.8478, 0.0, 0.9093, 0.0004169, 2.235e-08, 0.7249, 0.06141, 0.7249, 0.06141, 0.8052, 0.0, 0.8052, 0.3036, 0.6619, 0.2424, 0.6609, 0.2387, 0.5993, 0.2999, 0.6002, 0.9986, 0.1025, 0.9986, 0.1685, 0.9834, 0.1678, 0.9719, 0.1014, 0.412, 0.7179, 0.4388, 0.7179, 0.4404, 0.7728, 0.4136, 0.7728, 0.2112, 0.2366, 0.2632, 0.1845, 0.2852, 0.1973, 0.2662, 0.2683, 0.3547, 0.925, 0.3662, 0.8722, 0.3815, 0.8714, 0.3815, 0.9237, 0.6387, 0.8223, 0.6654, 0.8227, 0.6654, 0.8853, 0.6387, 0.8848, 0.5971, 0.2996, 0.5781, 0.3707, 0.5527, 0.3707, 0.5337, 0.2996, 0.3303, 0.877, 0.3036, 0.8765, 0.3036, 0.8143, 0.3303, 0.8147, 0.9986, 0.00112, 0.9986, 0.0679, 0.9834, 0.06726, 0.9719, 0.0, 0.4136, 0.5993, 0.4404, 0.5993, 0.4388, 0.6544, 0.412, 0.6544, 0.9902, 0.6388, 0.9892, 0.7099, 0.9739, 0.7099, 0.9634, 0.6388, 0.412, 0.8956, 0.4389, 0.8958, 0.4396, 0.9398, 0.4128, 0.9396, 0.4128, 0.7729, 0.4396, 0.7731, 0.4389, 0.8348, 0.412, 0.8346, 0.4472, 0.4896, 0.4385, 0.4873, 0.4385, 0.4116, 0.4472, 0.4093, 0.6387, 0.8223, 0.6387, 0.8848, 0.6142, 0.8845, 0.6142, 0.8219, 0.3995, 0.0483, 0.3847, 0.06306, 0.3297, 0.0313, 0.3351, 0.01114, 0.1593, 0.187, 0.1794, 0.1816, 0.2112, 0.2366, 0.1964, 0.2513, 0.4128, 0.7729, 0.412, 0.8346, 0.3875, 0.8344, 0.3883, 0.7728, 0.3351, 0.01114, 0.3297, 0.0313, 0.2662, 0.0313, 0.2608, 0.01114, 0.1964, 0.2513, 0.2112, 0.2366, 0.2662, 0.2683, 0.2608, 0.2885, 0.1882, 0.5591, 0.1943, 0.5528, 0.2597, 0.5907, 0.2576, 0.5992, 0.2608, 0.01114, 0.2662, 0.0313, 0.2112, 0.06306, 0.1964, 0.0483, 0.2608, 0.2885, 0.2662, 0.2683, 0.3297, 0.2683, 0.3351, 0.2885, 0.6387, 0.8848, 0.6416, 0.9336, 0.6171, 0.9332, 0.6142, 0.8845, 0.1964, 0.0483, 0.2112, 0.06306, 0.1794, 0.1181, 0.1593, 0.1127, 0.4472, 0.4093, 0.4385, 0.4116, 0.4007, 0.3461, 0.4071, 0.3398, 0.3351, 0.2885, 0.3297, 0.2683, 0.3847, 0.2366, 0.3995, 0.2513, 0.4136, 0.5993, 0.412, 0.6544, 0.3875, 0.6544, 0.3891, 0.5993, 0.1593, 0.1127, 0.1794, 0.1181, 0.1794, 0.1816, 0.1593, 0.187, 0.4071, 0.3398, 0.4007, 0.3461, 0.3353, 0.3082, 0.3377, 0.2996, 0.3995, 0.2513, 0.3847, 0.2366, 0.4165, 0.1816, 0.4366, 0.187, 0.412, 0.6544, 0.412, 0.7179, 0.3875, 0.7179, 0.3875, 0.6544, 0.3377, 0.5993, 0.3353, 0.5907, 0.4007, 0.5529, 0.4071, 0.5591, 0.4366, 0.187, 0.4165, 0.1816, 0.4165, 0.1181, 0.4366, 0.1127, 0.3377, 0.2996, 0.3353, 0.3082, 0.2597, 0.3082, 0.2576, 0.2996, 0.412, 0.7179, 0.4136, 0.7728, 0.3891, 0.7728, 0.3875, 0.7179, 0.4366, 0.1127, 0.4165, 0.1181, 0.3847, 0.06306, 0.3995, 0.0483, 0.5527, 0.3707, 0.5561, 0.3831, 0.5399, 0.3925, 0.5308, 0.3834, 0.6001, 0.3834, 0.591, 0.3925, 0.5748, 0.3831, 0.5781, 0.3707, 0.5181, 0.4308, 0.5305, 0.4275, 0.5399, 0.4438, 0.5308, 0.4529, 0.5181, 0.4054, 0.5305, 0.4087, 0.5305, 0.4275, 0.5181, 0.4308, 0.6128, 0.4054, 0.6004, 0.4088, 0.591, 0.3925, 0.6001, 0.3834, 0.5781, 0.4656, 0.5748, 0.4531, 0.591, 0.4438, 0.6001, 0.4529, 0.2662, 0.0313, 0.2852, 0.1024, 0.2632, 0.1151, 0.2112, 0.06306, 0.9634, 0.6388, 0.9748, 0.5654, 0.9901, 0.5653, 0.9901, 0.6385, 0.6837, 0.3864, 0.6128, 0.4054, 0.6001, 0.3834, 0.652, 0.3314, 0.3297, 0.2683, 0.3107, 0.1973, 0.3327, 0.1845, 0.3847, 0.2366, 0.3547, 0.9376, 0.3511, 0.999, 0.3358, 0.999, 0.328, 0.9376, 0.1794, 0.1181, 0.2505, 0.1371, 0.2505, 0.1625, 0.1794, 0.1816, 0.4472, 0.4499, 0.5181, 0.4308, 0.5308, 0.4529, 0.4789, 0.5049, 0.6386, 0.9965, 0.6492, 0.9336, 0.6645, 0.9336, 0.6654, 0.9965, 0.652, 0.5049, 0.6001, 0.4529, 0.6128, 0.4309, 0.6837, 0.4499, 0.3875, 1.0, 0.3913, 0.9398, 0.4066, 0.9398, 0.4142, 1.0, 0.4165, 0.1816, 0.3454, 0.1625, 0.3454, 0.1371, 0.4165, 0.1181, 0.99, 0.7337, 0.99, 0.8073, 0.9747, 0.8073, 0.9632, 0.7337, 0.3815, 0.925, 0.371, 0.9961, 0.3557, 0.9961, 0.3547, 0.925, 0.4789, 0.3314, 0.5308, 0.3834, 0.5181, 0.4054, 0.4472, 0.3863, 0.9632, 0.8809, 0.9746, 0.8074, 0.9899, 0.8073, 0.9899, 0.8807, 0.5337, 0.5366, 0.5527, 0.4656, 0.5781, 0.4656, 0.5971, 0.5367, 0.3547, 0.8495, 0.3662, 0.7849, 0.3816, 0.7847, 0.3816, 0.8492, 0.3847, 0.06306, 0.3327, 0.1151, 0.3107, 0.1024, 0.3297, 0.0313, 0.3816, 0.7847, 0.3662, 0.7849, 0.3656, 0.7673, 0.3809, 0.7671, 0.463, 0.2996, 0.4478, 0.2994, 0.4478, 0.2743, 0.463, 0.2746, 0.509, 0.2965, 0.4937, 0.2969, 0.4937, 0.2749, 0.509, 0.2744, 0.3662, 0.8722, 0.3644, 0.8503, 0.3797, 0.8495, 0.3815, 0.8714, 0.463, 0.2744, 0.4783, 0.2747, 0.4783, 0.2996, 0.463, 0.2993, 0.4937, 0.2991, 0.4783, 0.2992, 0.4783, 0.2745, 0.4937, 0.2744, 0.6001, 0.4529, 0.591, 0.4438, 0.6004, 0.4275, 0.6128, 0.4309, 0.5308, 0.3834, 0.5399, 0.3925, 0.5305, 0.4087, 0.5181, 0.4054, 0.5527, 0.4656, 0.5561, 0.4531, 0.5748, 0.4531, 0.5781, 0.4656, 0.5781, 0.3707, 0.5748, 0.3831, 0.5561, 0.3831, 0.5527, 0.3707, 0.5308, 0.4529, 0.5399, 0.4438, 0.5561, 0.4531, 0.5527, 0.4656, 0.6128, 0.4309, 0.6004, 0.4275, 0.6004, 0.4088, 0.6128, 0.4054, 0.9589, 0.246, 0.9781, 0.2517, 0.9775, 0.2647, 0.958, 0.2638, 0.9052, 0.9309, 0.924, 0.9357, 0.9239, 0.949, 0.905, 0.9491, 0.9388, 0.246, 0.958, 0.2519, 0.9574, 0.2648, 0.9379, 0.2636, 0.2519, 0.9814, 0.2328, 0.9746, 0.2332, 0.9627, 0.2523, 0.9652, 0.2523, 0.9652, 0.2332, 0.9627, 0.2332, 0.9489, 0.2523, 0.9464, 0.905, 0.9491, 0.9239, 0.949, 0.9239, 0.9623, 0.905, 0.9671, 0.2523, 0.9464, 0.2332, 0.9489, 0.2328, 0.937, 0.2519, 0.9302, 0.905, 0.9671, 0.9239, 0.9623, 0.924, 0.9718, 0.9052, 0.9801, 0.958, 0.2822, 0.9775, 0.2782, 0.9781, 0.2885, 0.9589, 0.2963, 0.958, 0.2638, 0.9775, 0.2647, 0.9775, 0.2782, 0.958, 0.2822, 0.9379, 0.2821, 0.9574, 0.2783, 0.958, 0.2889, 0.9388, 0.2965, 0.9379, 0.2636, 0.9574, 0.2648, 0.9574, 0.2783, 0.9379, 0.2821, 0.2967, 0.9371, 0.3036, 0.949, 0.2875, 0.9465, 0.2848, 0.9302, 0.2848, 0.9302, 0.2875, 0.9465, 0.2676, 0.9465, 0.2711, 0.9302, 0.2711, 0.9302, 0.2676, 0.9465, 0.2523, 0.949, 0.2592, 0.9371, 0.3036, 0.949, 0.3036, 0.9627, 0.2875, 0.9653, 0.2875, 0.9465, 0.2875, 0.9465, 0.2875, 0.9653, 0.2676, 0.9653, 0.2676, 0.9465, 0.2676, 0.9465, 0.2676, 0.9653, 0.2523, 0.9627, 0.2523, 0.949, 0.3036, 0.9627, 0.2967, 0.9746, 0.2848, 0.9815, 0.2875, 0.9653, 0.2875, 0.9653, 0.2848, 0.9815, 0.2711, 0.9815, 0.2676, 0.9653, 0.2676, 0.9653, 0.2711, 0.9815, 0.2592, 0.9746, 0.2523, 0.9627, 0.2852, 0.1024, 0.2915, 0.1256, 0.2802, 0.1321, 0.2632, 0.1151, 0.3107, 0.1973, 0.3044, 0.174, 0.3157, 0.1675, 0.3327, 0.1845, 0.2632, 0.1151, 0.2802, 0.1321, 0.2738, 0.1433, 0.2505, 0.1371, 0.2505, 0.1371, 0.2738, 0.1433, 0.2738, 0.1563, 0.2505, 0.1625, 0.2505, 0.1625, 0.2738, 0.1563, 0.2802, 0.1675, 0.2632, 0.1845, 0.3454, 0.1371, 0.3222, 0.1433, 0.3157, 0.1321, 0.3327, 0.1151, 0.3454, 0.1625, 0.3222, 0.1563, 0.3222, 0.1433, 0.3454, 0.1371, 0.3327, 0.1845, 0.3157, 0.1675, 0.3222, 0.1563, 0.3454, 0.1625, 0.3107, 0.1024, 0.3044, 0.1256, 0.2915, 0.1256, 0.2852, 0.1024, 0.3327, 0.1151, 0.3157, 0.1321, 0.3044, 0.1256, 0.3107, 0.1024, 0.2852, 0.1973, 0.2915, 0.174, 0.3044, 0.174, 0.3107, 0.1973, 0.2632, 0.1845, 0.2802, 0.1675, 0.2915, 0.174, 0.2852, 0.1973, 0.963, 0.0002189, 0.963, 0.1684, 0.9505, 0.1685, 0.9505, 0.0003034, 0.8097, 0.7215, 0.8097, 0.8895, 0.7984, 0.8899, 0.7984, 0.7219, 0.9719, 0.0, 0.9719, 0.1682, 0.963, 0.1684, 0.963, 0.0002189, 0.9285, 0.9023, 0.9285, 0.7347, 0.9382, 0.734, 0.9382, 0.9015, 0.9382, 0.9015, 0.9382, 0.734, 0.9509, 0.7337, 0.9509, 0.9013, 0.9285, 0.7337, 0.9285, 0.5662, 0.9384, 0.5655, 0.9384, 0.733, 0.9384, 0.733, 0.9384, 0.5655, 0.9512, 0.5653, 0.9512, 0.7328, 0.9509, 0.9013, 0.9509, 0.7337, 0.9632, 0.7341, 0.9632, 0.9016, 0.9505, 0.0003034, 0.9505, 0.1685, 0.9379, 0.1684, 0.9379, 0.0002308, 0.9512, 0.7328, 0.9512, 0.5653, 0.9634, 0.5657, 0.9634, 0.7332, 0.7855, 0.7219, 0.7855, 0.8899, 0.7742, 0.8895, 0.7742, 0.7215, 0.7984, 0.7219, 0.7984, 0.8899, 0.7855, 0.8899, 0.7855, 0.7219, 0.8705, 0.9252, 0.8164, 0.9243, 0.8156, 0.7874, 0.8697, 0.7883, 0.08953, 0.02498, 0.04376, 0.0172, 0.04666, 0.0, 0.09244, 0.00778, 0.1205, 0.6333, 0.101, 0.4949, 0.1165, 0.4976, 0.1359, 0.6359, 0.9247, 0.5768, 0.8706, 0.5763, 0.8718, 0.4975, 0.9259, 0.498, 0.08953, 0.02498, 0.09244, 0.00778, 0.1078, 0.0104, 0.1049, 0.0276, 0.1481, 0.05058, 0.1049, 0.0276, 0.1078, 0.0104, 0.1213, 0.01268, 0.1367, 0.01977, 0.1465, 0.03364, 0.9283, 0.9136, 0.8742, 0.9131, 0.8727, 0.7778, 0.9269, 0.7783, 0.8688, 0.7394, 0.8147, 0.7386, 0.8097, 0.5791, 0.8638, 0.58, 0.1248, 0.4507, 0.106, 0.4476, 0.0612, 0.2871, 0.1069, 0.2948, 0.0906, 0.4451, 0.07199, 0.4422, 0.0, 0.2767, 0.04575, 0.2844, 0.6837, 0.708, 0.6837, 0.7623, 0.6447, 0.7617, 0.6447, 0.7074, 0.6447, 0.7074, 0.6447, 0.7617, 0.6142, 0.7595, 0.6142, 0.7052, 0.5464, 0.05463, 0.5464, 0.0001671, 0.5852, 0.0, 0.5852, 0.05447, 0.7525, 0.1693, 0.7525, 0.2237, 0.7134, 0.2232, 0.7134, 0.1689, 0.5852, 0.05447, 0.5852, 0.0, 0.6228, 0.0002642, 0.6228, 0.05473, 0.7829, 0.1708, 0.7829, 0.2252, 0.7525, 0.2237, 0.7525, 0.1693, 0.5464, 0.2544, 0.5648, 0.2548, 0.5658, 0.2924, 0.5474, 0.2934, 0.716, 0.8924, 0.7278, 0.9147, 0.7174, 0.9249, 0.6975, 0.9106, 0.7428, 0.8899, 0.761, 0.8914, 0.7608, 0.9276, 0.7425, 0.9274, 0.778, 0.2557, 0.76, 0.2574, 0.7606, 0.2281, 0.7787, 0.2252, 0.7425, 0.9274, 0.7608, 0.9276, 0.761, 0.965, 0.7428, 0.9663, 0.7787, 0.2947, 0.7606, 0.2949, 0.76, 0.2574, 0.778, 0.2557, 0.5474, 0.2239, 0.5658, 0.2255, 0.5648, 0.2548, 0.5464, 0.2544, 0.6975, 0.9106, 0.7174, 0.9249, 0.7136, 0.9387, 0.6907, 0.9352, 0.7412, 0.8855, 0.742, 0.9108, 0.7278, 0.9147, 0.716, 0.8924, 0.6907, 0.9352, 0.7136, 0.9387, 0.7174, 0.9524, 0.6975, 0.9595, 0.6975, 0.9595, 0.7174, 0.9524, 0.7278, 0.9623, 0.716, 0.9772, 0.716, 0.9772, 0.7278, 0.9623, 0.742, 0.9658, 0.7412, 0.9834, 0.6975, 0.9106, 0.6837, 0.8979, 0.7075, 0.8746, 0.716, 0.8924, 0.7358, 0.2357, 0.7606, 0.2281, 0.76, 0.2574, 0.7352, 0.2616, 0.8095, 0.9289, 0.7864, 0.9281, 0.7866, 0.8961, 0.8097, 0.9041, 0.7864, 0.9281, 0.7608, 0.9276, 0.761, 0.8914, 0.7866, 0.8961, 0.8097, 0.9546, 0.7866, 0.9611, 0.7864, 0.9281, 0.8095, 0.9289, 0.7866, 0.9611, 0.761, 0.965, 0.7608, 0.9276, 0.7864, 0.9281, 0.615, 0.2625, 0.591, 0.2573, 0.5918, 0.2314, 0.6157, 0.2423, 0.591, 0.2573, 0.5648, 0.2548, 0.5658, 0.2255, 0.5918, 0.2314, 0.7134, 0.2684, 0.7352, 0.2616, 0.7358, 0.2949, 0.7139, 0.2942, 0.7352, 0.2616, 0.76, 0.2574, 0.7606, 0.2949, 0.7358, 0.2949, 0.6157, 0.2883, 0.5918, 0.2906, 0.591, 0.2573, 0.615, 0.2625, 0.5918, 0.2906, 0.5658, 0.2924, 0.5648, 0.2548, 0.591, 0.2573, 0.6369, 0.0906, 0.6228, 0.09059, 0.6349, 0.04528, 0.6472, 0.05235, 0.1725, 0.7248, 0.1603, 0.7318, 0.1481, 0.6881, 0.1623, 0.6879, 0.2387, 0.7609, 0.2387, 0.7746, 0.1934, 0.7634, 0.2005, 0.7515, 0.6752, 0.02436, 0.6681, 0.01212, 0.7134, 0.0, 0.7134, 0.01413, 0.6472, 0.05235, 0.6349, 0.04528, 0.6681, 0.01212, 0.6752, 0.02436, 0.6472, 0.1289, 0.6349, 0.1359, 0.6228, 0.09059, 0.6369, 0.0906, 0.957, 0.4751, 0.995, 0.4741, 0.9942, 0.5101, 0.9561, 0.5112, 0.9942, 0.3441, 0.9561, 0.3442, 0.9564, 0.2997, 0.9945, 0.2996, 0.9945, 0.3901, 0.9564, 0.3902, 0.9561, 0.3442, 0.9942, 0.3441, 0.9941, 0.4263, 0.9561, 0.4278, 0.9573, 0.3917, 0.9952, 0.3902, 0.9561, 0.5112, 0.9942, 0.5101, 0.995, 0.5564, 0.957, 0.5574, 0.9952, 0.4725, 0.9573, 0.4741, 0.9561, 0.4278, 0.9941, 0.4263, 0.1623, 0.6879, 0.1481, 0.6881, 0.1603, 0.6441, 0.1725, 0.6508, 0.1725, 0.6508, 0.1603, 0.6441, 0.1934, 0.6116, 0.2005, 0.6234, 0.2005, 0.7515, 0.1934, 0.7634, 0.1603, 0.7318, 0.1725, 0.7248, 0.2005, 0.6234, 0.1934, 0.6116, 0.2387, 0.5993, 0.2387, 0.6129, 0.7134, 0.1671, 0.7134, 0.1813, 0.6681, 0.1691, 0.6752, 0.1569, 0.6752, 0.1569, 0.6681, 0.1691, 0.6349, 0.1359, 0.6472, 0.1289, 0.9856, 0.2019, 0.9379, 0.2032, 0.9387, 0.1698, 0.9863, 0.1685, 0.4472, 0.5572, 0.4589, 0.5367, 0.4893, 0.5381, 0.4833, 0.5589, 0.7189, 0.3196, 0.7253, 0.2998, 0.7641, 0.2996, 0.765, 0.3194, 0.765, 0.3194, 0.7641, 0.2996, 0.8017, 0.2998, 0.8097, 0.3196, 0.4833, 0.5589, 0.4893, 0.5381, 0.5283, 0.5384, 0.5297, 0.5593, 0.6837, 0.3203, 0.6957, 0.3004, 0.7253, 0.2998, 0.7189, 0.3196, 0.07087, 0.7374, 0.06346, 0.7375, 0.07469, 0.6968, 0.08111, 0.7003, 0.311, 0.6831, 0.3036, 0.6831, 0.3148, 0.6412, 0.3213, 0.6449, 0.1091, 0.6729, 0.1054, 0.6667, 0.1473, 0.6553, 0.1473, 0.6624, 0.3875, 0.7597, 0.3875, 0.7671, 0.3455, 0.7558, 0.3493, 0.7494, 0.3213, 0.7214, 0.3148, 0.7251, 0.3036, 0.6831, 0.311, 0.6831, 0.5297, 0.5559, 0.5304, 0.5372, 0.5695, 0.5367, 0.576, 0.5553, 0.8625, 0.2111, 0.9102, 0.2111, 0.91, 0.2523, 0.8622, 0.2524, 0.8622, 0.2524, 0.91, 0.2523, 0.9102, 0.2949, 0.8625, 0.2949, 0.9296, 0.9042, 0.9771, 0.9023, 0.976, 0.9357, 0.9285, 0.9376, 0.9863, 0.2447, 0.9387, 0.246, 0.9379, 0.2032, 0.9856, 0.2019, 0.9285, 0.9376, 0.976, 0.9357, 0.9771, 0.9785, 0.9296, 0.9805, 0.08111, 0.7743, 0.07469, 0.778, 0.06346, 0.7375, 0.07087, 0.7374, 0.3493, 0.7494, 0.3455, 0.7558, 0.3148, 0.7251, 0.3213, 0.7214, 0.3493, 0.6169, 0.3455, 0.6105, 0.3875, 0.5993, 0.3875, 0.6067, 0.3213, 0.6449, 0.3148, 0.6412, 0.3455, 0.6105, 0.3493, 0.6169, 0.08111, 0.7003, 0.07469, 0.6968, 0.1054, 0.6667, 0.1091, 0.6729, 0.1473, 0.8104, 0.1473, 0.8176, 0.1054, 0.8073, 0.1091, 0.801, 0.1091, 0.801, 0.1054, 0.8073, 0.07469, 0.778, 0.08111, 0.7743, 0.5427, 0.9572, 0.5324, 0.6035, 0.5714, 0.6029, 0.5818, 0.9566, 0.5818, 0.9566, 0.5714, 0.6029, 0.6019, 0.6043, 0.6123, 0.958, 0.4906, 0.9591, 0.4895, 0.6045, 0.5285, 0.6048, 0.5297, 0.9594, 0.7647, 0.7213, 0.7642, 0.3662, 0.8018, 0.3664, 0.8022, 0.7215, 0.7259, 0.7215, 0.7254, 0.3664, 0.7642, 0.3662, 0.7647, 0.7213, 0.4602, 0.9577, 0.4591, 0.6031, 0.4895, 0.6045, 0.4906, 0.9591, 0.5324, 0.6035, 0.5297, 0.5559, 0.576, 0.5553, 0.5714, 0.6029, 0.5714, 0.6029, 0.576, 0.5553, 0.6123, 0.5569, 0.6019, 0.6043, 0.4895, 0.6045, 0.4833, 0.5589, 0.5297, 0.5593, 0.5285, 0.6048, 0.7642, 0.3662, 0.765, 0.3194, 0.8097, 0.3196, 0.8018, 0.3664, 0.7254, 0.3664, 0.7189, 0.3196, 0.765, 0.3194, 0.7642, 0.3662, 0.4591, 0.6031, 0.4472, 0.5572, 0.4833, 0.5589, 0.4895, 0.6045, 0.6837, 0.798, 0.7033, 0.798, 0.7109, 0.8265, 0.6939, 0.8363, 0.6939, 0.8363, 0.7109, 0.8265, 0.7317, 0.8473, 0.722, 0.8643, 0.7602, 0.7215, 0.7602, 0.7411, 0.7317, 0.7487, 0.722, 0.7318, 0.722, 0.8643, 0.7317, 0.8473, 0.7602, 0.855, 0.7602, 0.8746, 0.722, 0.7318, 0.7317, 0.7487, 0.7109, 0.7696, 0.6939, 0.7598, 0.6939, 0.7598, 0.7109, 0.7696, 0.7033, 0.798, 0.6837, 0.798, 0.5256, 0.2658, 0.5256, 2.98e-08, 0.5464, 2.98e-08, 0.5464, 0.2658, 0.9379, 0.0, 0.9379, 0.2653, 0.9102, 0.2659, 0.9102, 0.0006206, 0.9561, 0.2996, 0.9561, 0.5644, 0.9285, 0.5653, 0.9285, 0.3005, 0.4478, 0.2658, 0.4478, 0.0, 0.4686, 0.0, 0.4686, 0.2658, 0.4686, 0.2658, 0.4686, 0.0, 0.4971, 0.0, 0.4971, 0.2658, 0.4971, 0.2658, 0.4971, 0.0, 0.5256, 2.98e-08, 0.5256, 0.2658, 0.742, 0.9658, 0.7278, 0.9623, 0.7174, 0.9524, 0.742, 0.952, 0.3036, 0.9302, 0.2751, 0.9225, 0.2543, 0.9017, 0.3036, 0.9017, 0.7136, 0.9387, 0.7174, 0.9249, 0.742, 0.9245, 0.742, 0.9383, 0.2466, 0.8732, 0.2543, 0.8448, 0.3036, 0.8448, 0.3036, 0.8732, 0.2543, 0.9017, 0.2466, 0.8732, 0.3036, 0.8732, 0.3036, 0.9017, 0.7174, 0.9524, 0.7136, 0.9387, 0.742, 0.9383, 0.742, 0.952, 0.742, 0.9245, 0.7174, 0.9249, 0.7278, 0.9147, 0.742, 0.9108, 0.3036, 0.8448, 0.2543, 0.8448, 0.2751, 0.8239, 0.3036, 0.8163, 0.8802, 0.9853, 0.8706, 0.9852, 0.8706, 0.9309, 0.8802, 0.931, 0.8638, 0.58, 0.8097, 0.5791, 0.8116, 0.5004, 0.8657, 0.5013, 0.1205, 0.6333, 0.1103, 0.6316, 0.08715, 0.4925, 0.101, 0.4949, 0.06338, 0.9204, 0.0634, 0.9669, 0.009078, 0.9669, 0.009056, 0.9204, 0.1461, 0.6377, 0.1359, 0.6359, 0.1165, 0.4976, 0.1304, 0.4999, 0.0906, 0.4451, 0.04575, 0.2844, 0.0612, 0.2871, 0.106, 0.4476, 0.06338, 0.9204, 0.009056, 0.9204, 0.009048, 0.9048, 0.06337, 0.9048, 0.1481, 0.6553, 0.1384, 0.6536, 0.1359, 0.6359, 0.1461, 0.6377, 0.04575, 0.2844, 0.05889, 0.2066, 0.07432, 0.2092, 0.0612, 0.2871, 0.8802, 0.9853, 0.8802, 0.931, 0.8954, 0.9312, 0.8954, 0.9855, 0.905, 0.9856, 0.8954, 0.9855, 0.8954, 0.9312, 0.905, 0.9314, 0.8722, 0.7295, 0.9264, 0.73, 0.9269, 0.7783, 0.8727, 0.7778, 0.8147, 0.7386, 0.8688, 0.7394, 0.8697, 0.7883, 0.8156, 0.7874, 0.0906, 0.4451, 0.106, 0.4476, 0.1165, 0.4976, 0.101, 0.4949, 0.07199, 0.4422, 0.0906, 0.4451, 0.101, 0.4949, 0.08715, 0.4925, 0.106, 0.4476, 0.1248, 0.4507, 0.1304, 0.4999, 0.1165, 0.4976, 0.9264, 0.73, 0.8722, 0.7295, 0.8706, 0.5763, 0.9247, 0.5768, 0.1229, 0.651, 0.1132, 0.6493, 0.1103, 0.6316, 0.1205, 0.6333, 0.9285, 0.9309, 0.8744, 0.9304, 0.8742, 0.9131, 0.9283, 0.9136, 0.1229, 0.651, 0.1205, 0.6333, 0.1359, 0.6359, 0.1384, 0.6536, 0.8706, 0.9426, 0.8165, 0.9417, 0.8164, 0.9243, 0.8705, 0.9252, 0.8702, 0.3179, 0.8161, 0.317, 0.8165, 0.2996, 0.8706, 0.3005, 0.04575, 0.2844, 0.0, 0.2767, 0.01313, 0.1988, 0.05889, 0.2066, 0.1332, 0.1395, 0.08739, 0.1317, 0.1049, 0.0276, 0.1481, 0.05058, 0.07197, 0.1291, 0.08739, 0.1317, 0.07432, 0.2092, 0.05889, 0.2066, 0.02621, 0.1213, 0.07197, 0.1291, 0.05889, 0.2066, 0.01313, 0.1988, 0.8135, 0.4221, 0.8676, 0.423, 0.8657, 0.5013, 0.8116, 0.5004, 0.873, 0.419, 0.9271, 0.4196, 0.9259, 0.498, 0.8718, 0.4975, 0.08739, 0.1317, 0.1332, 0.1395, 0.1201, 0.217, 0.07432, 0.2092, 0.1069, 0.2948, 0.0612, 0.2871, 0.07432, 0.2092, 0.1201, 0.217, 0.8676, 0.423, 0.8135, 0.4221, 0.8161, 0.317, 0.8702, 0.3179, 0.07197, 0.1291, 0.08953, 0.02498, 0.1049, 0.0276, 0.08739, 0.1317, 0.07197, 0.1291, 0.02621, 0.1213, 0.04376, 0.0172, 0.08953, 0.02498, 0.2597, 0.5907, 0.2656, 0.568, 0.329, 0.568, 0.3353, 0.5907, 0.2597, 0.3082, 0.2656, 0.3309, 0.2108, 0.3627, 0.1943, 0.346, 0.3353, 0.3082, 0.329, 0.331, 0.2656, 0.3309, 0.2597, 0.3082, 0.4007, 0.3461, 0.3839, 0.3627, 0.329, 0.331, 0.3353, 0.3082, 0.4385, 0.4116, 0.4156, 0.4177, 0.3839, 0.3627, 0.4007, 0.3461, 0.1943, 0.5528, 0.2108, 0.5362, 0.2656, 0.568, 0.2597, 0.5907, 0.4385, 0.4873, 0.4156, 0.4813, 0.4156, 0.4177, 0.4385, 0.4116, 0.1565, 0.4873, 0.1791, 0.4812, 0.2108, 0.5362, 0.1943, 0.5528, 0.4007, 0.5529, 0.3839, 0.5362, 0.4156, 0.4813, 0.4385, 0.4873, 0.1565, 0.4116, 0.1791, 0.4177, 0.1791, 0.4812, 0.1565, 0.4873, 0.3353, 0.5907, 0.329, 0.568, 0.3839, 0.5362, 0.4007, 0.5529, 0.1943, 0.346, 0.2108, 0.3627, 0.1791, 0.4177, 0.1565, 0.4116, 0.3303, 0.8147, 0.3274, 0.7671, 0.3518, 0.7676, 0.3547, 0.8152, 0.6416, 0.7627, 0.6387, 0.8223, 0.6142, 0.8219, 0.6171, 0.7623, 0.1481, 0.4895, 0.1565, 0.4873, 0.1943, 0.5528, 0.1882, 0.5591, 0.3303, 0.877, 0.3303, 0.8147, 0.3547, 0.8152, 0.3547, 0.8774, 0.2576, 0.5992, 0.2597, 0.5907, 0.3353, 0.5907, 0.3377, 0.5993, 0.412, 0.8956, 0.4128, 0.9396, 0.3883, 0.9394, 0.3875, 0.8954, 0.4071, 0.5591, 0.4007, 0.5529, 0.4385, 0.4873, 0.4472, 0.4896, 0.3274, 0.9372, 0.3303, 0.877, 0.3547, 0.8774, 0.3518, 0.9376, 0.2576, 0.2996, 0.2597, 0.3082, 0.1943, 0.346, 0.1882, 0.3397, 0.412, 0.8346, 0.412, 0.8956, 0.3875, 0.8954, 0.3875, 0.8344, 0.1481, 0.4093, 0.1565, 0.4116, 0.1565, 0.4873, 0.1481, 0.4895, 0.002053, 0.6553, 0.06346, 0.6553, 0.06141, 0.7249, 2.235e-08, 0.7249, 0.4478, 0.1097, 0.4366, 0.1127, 0.3995, 0.0483, 0.4076, 0.04014, 0.4478, 0.19, 0.4366, 0.187, 0.4366, 0.1127, 0.4478, 0.1097, 0.4076, 0.2595, 0.3995, 0.2513, 0.4366, 0.187, 0.4478, 0.19, 0.1481, 0.1097, 0.1593, 0.1127, 0.1593, 0.187, 0.1481, 0.19, 0.3381, 0.2996, 0.3351, 0.2885, 0.3995, 0.2513, 0.4076, 0.2595, 0.1883, 0.04014, 0.1964, 0.0483, 0.1593, 0.1127, 0.1481, 0.1097, 0.2578, 0.2996, 0.2608, 0.2885, 0.3351, 0.2885, 0.3381, 0.2996, 0.2578, 0.0, 0.2608, 0.01114, 0.1964, 0.0483, 0.1883, 0.04014, 0.1883, 0.2595, 0.1964, 0.2513, 0.2608, 0.2885, 0.2578, 0.2996, 0.3381, 0.0, 0.3351, 0.01114, 0.2608, 0.01114, 0.2578, 0.0, 0.1481, 0.19, 0.1593, 0.187, 0.1964, 0.2513, 0.1883, 0.2595, 0.4076, 0.04014, 0.3995, 0.0483, 0.3351, 0.01114, 0.3381, 0.0, 0.06337, 0.8911, 0.06337, 0.9048, 0.009048, 0.9048, 0.009042, 0.8911, 0.9285, 0.3296, 0.8744, 0.329, 0.8742, 0.3124, 0.9283, 0.3129, 0.9283, 0.3129, 0.8742, 0.3124, 0.8733, 0.2996, 0.9274, 0.3001, 0.009137, 0.8746, 0.06346, 0.8746, 0.06337, 0.8911, 0.009042, 0.8911, 0.9271, 0.4196, 0.873, 0.419, 0.8744, 0.329, 0.9285, 0.3296, 0.7829, 0.001962, 0.7829, 0.02627, 0.7525, 0.02472, 0.7525, 0.0004131, 0.5852, 0.2236, 0.5852, 0.1993, 0.6228, 0.1995, 0.6228, 0.2239, 0.7525, 0.0004131, 0.7525, 0.02472, 0.7134, 0.02431, 0.7134, 0.0, 0.5464, 0.2238, 0.5464, 0.1994, 0.5852, 0.1993, 0.5852, 0.2236, 0.6447, 0.5389, 0.6447, 0.5631, 0.6142, 0.5609, 0.6142, 0.5367, 0.6837, 0.5395, 0.6837, 0.5637, 0.6447, 0.5631, 0.6447, 0.5389, 0.7829, 0.02627, 0.7829, 0.1708, 0.7525, 0.1693, 0.7525, 0.02472, 0.5852, 0.1993, 0.5852, 0.05447, 0.6228, 0.05473, 0.6228, 0.1995, 0.7525, 0.02472, 0.7525, 0.1693, 0.7134, 0.1689, 0.7134, 0.02431, 0.5464, 0.1994, 0.5464, 0.05463, 0.5852, 0.05447, 0.5852, 0.1993, 0.6447, 0.5631, 0.6447, 0.7074, 0.6142, 0.7052, 0.6142, 0.5609, 0.6837, 0.5637, 0.6837, 0.708, 0.6447, 0.7074, 0.6447, 0.5631])
me_cannon.materials.append(mat_bteam)
me_cannon.materials.append(mat_bbrass)
me_cannon.materials.append(mat_bmetal)
me_cannon.materials.append(mat_bwood)
me_cannon.update()
me_ghostcannon = bpy.data.meshes.new('GhostCannon')
me_ghostcannon.from_pydata([(-0.1527, -4.974e-08, 0.2184), (-0.1527, -0.053, 0.02062), (-0.1527, -0.053, 0.2042), (-0.1527, -4.974e-08, 0.006414), (-0.1527, -0.0918, 0.1654), (-0.1527, 0.053, 0.02062), (-0.1527, 0.0918, 0.05942), (-0.1527, 0.106, 0.1124), (-0.1527, 0.0918, 0.1654), (-0.1527, 0.053, 0.2042), (-0.1527, -0.106, 0.1124), (-0.1527, -0.0918, 0.05942), (-0.1099, -0.1124, 0.1124), (-0.1099, -0.09736, 0.1686), (-0.1099, -0.05621, 0.2098), (-0.1099, -3.582e-08, 0.2248), (-0.1099, 0.05621, 0.2098), (-0.1099, 0.09736, 0.1686), (-0.1099, 0.1124, 0.1124), (-0.1099, 0.09736, 0.05621), (-0.1099, 0.05621, 0.01506), (-0.1099, -3.582e-08, 0.0), (-0.1099, -0.05621, 0.01506), (-0.1099, -0.09736, 0.05621), (-0.133, -0.07702, 0.1569), (-0.133, -0.08893, 0.1124), (-0.133, -0.04447, 0.1894), (-0.133, -4.335e-08, 0.2014), (-0.133, 0.04447, 0.1894), (-0.133, 0.07702, 0.1569), (-0.133, 0.08893, 0.1124), (-0.133, 0.07702, 0.06795), (-0.133, 0.04447, 0.0354), (-0.133, -4.335e-08, 0.02349), (-0.133, -0.04447, 0.0354), (-0.133, -0.07702, 0.06795), (-0.1136, -0.07702, 0.1569), (-0.1136, -0.08893, 0.1124), (-0.1136, -0.04447, 0.1894), (-0.1136, -3.701e-08, 0.2014), (-0.1136, 0.04447, 0.1894), (-0.1136, 0.07702, 0.1569), (-0.1136, 0.08893, 0.1124), (-0.1136, 0.07702, 0.06795), (-0.1136, 0.04447, 0.0354), (-0.1136, -3.701e-08, 0.02349), (-0.1136, -0.04447, 0.0354), (-0.1136, -0.07702, 0.06795), (-0.133, -0.0178, 0.1433), (-0.133, -0.03083, 0.1302), (-0.133, 0.0178, 0.1433), (-0.133, -4.335e-08, 0.148), (-0.133, 0.0356, 0.1124), (-0.133, 0.03083, 0.1302), (-0.133, 0.0178, 0.08159), (-0.133, 0.03083, 0.09462), (-0.133, -0.0178, 0.08159), (-0.133, -4.335e-08, 0.07682), (-0.133, -0.0356, 0.1124), (-0.133, -0.03083, 0.09462), (-0.1219, -0.0178, 0.1433), (-0.1219, -0.03083, 0.1302), (-0.1219, 0.0178, 0.1433), (-0.1219, -3.973e-08, 0.148), (-0.1219, 0.0356, 0.1124), (-0.1219, 0.03083, 0.1302), (-0.1219, 0.0178, 0.08159), (-0.1219, 0.03083, 0.09462), (-0.1219, -0.0178, 0.08159), (-0.1219, -3.973e-08, 0.07682), (-0.1219, -0.0356, 0.1124), (-0.1219, -0.03083, 0.09462), (-0.133, -0.01313, 0.1352), (-0.133, -0.02275, 0.1256), (-0.133, 0.01313, 0.1352), (-0.133, -4.335e-08, 0.1387), (-0.133, 0.02627, 0.1124), (-0.133, 0.02275, 0.1256), (-0.133, 0.01313, 0.08967), (-0.133, 0.02275, 0.09929), (-0.133, -0.01313, 0.08967), (-0.133, -4.335e-08, 0.08615), (-0.133, -0.02627, 0.1124), (-0.133, -0.02275, 0.09929), (-0.1466, -0.009632, 0.1291), (-0.1466, -0.01668, 0.1221), (-0.1466, 0.009632, 0.1291), (-0.1466, -4.777e-08, 0.1317), (-0.1466, 0.01926, 0.1124), (-0.1466, 0.01668, 0.1221), (-0.1466, 0.009632, 0.09574), (-0.1466, 0.01668, 0.1028), (-0.1466, -0.009632, 0.09574), (-0.1466, -4.777e-08, 0.09316), (-0.1466, -0.01926, 0.1124), (-0.1466, -0.01668, 0.1028), (-0.1514, -0.008457, 0.1177), (-0.1514, 0.004701, 0.1212), (-0.1514, -0.004701, 0.1036), (-0.1514, 0.008457, 0.1072), (-0.1219, -0.009081, 0.1281), (-0.1219, -0.01573, 0.1215), (-0.1219, 0.009081, 0.1281), (-0.1219, -3.973e-08, 0.1306), (-0.1219, 0.01816, 0.1124), (-0.1219, 0.01573, 0.1215), (-0.1219, 0.009081, 0.09669), (-0.1219, 0.01573, 0.1033), (-0.1219, -0.009081, 0.09669), (-0.1219, -3.973e-08, 0.09426), (-0.1219, -0.01816, 0.1124), (-0.1219, -0.01573, 0.1033), (2.959e-09, -0.009081, 0.1281), (5.125e-09, -0.01573, 0.1215), (-2.959e-09, 0.009081, 0.1281), (0.0, 0.0, 0.1306), (-5.918e-09, 0.01816, 0.1124), (-5.125e-09, 0.01573, 0.1215), (-2.959e-09, 0.009081, 0.09669), (-5.125e-09, 0.01573, 0.1033), (2.959e-09, -0.009081, 0.09669), (0.0, 0.0, 0.09426), (5.918e-09, -0.01816, 0.1124), (5.125e-09, -0.01573, 0.1033), (2.686e-08, -0.08244, 0.07303), (2.686e-08, -0.08244, 0.1518), (-0.03939, -0.08244, 0.1518), (-0.03939, -0.08244, 0.07303), (-0.03939, 0.121, 0.1518), (-0.03939, -0.335, -8.882e-16), (-0.03939, -0.335, 0.02574), (1.092e-07, -0.335, -8.882e-16), (1.092e-07, -0.335, 0.02574), (-3.942e-08, 0.121, 0.1518), (-0.03939, -0.3227, 0.01108), (-0.03939, -0.3227, 0.02247), (1.052e-07, -0.3227, 0.03), (-0.03939, -0.3227, 0.02999), (-0.02773, -0.1957, 0.2215), (-0.04804, -0.1957, 0.2012), (-0.05547, -0.1957, 0.1735), (-0.04804, -0.1957, 0.1457), (-0.02773, -0.1957, 0.1254), (6.376e-08, -0.1957, 0.118), (6.376e-08, -0.1957, 0.2289), (-0.02773, 0.3344, 0.2215), (-0.04804, 0.3344, 0.2012), (-0.05547, 0.3344, 0.1735), (-0.04804, 0.3344, 0.1457), (-0.02773, 0.3344, 0.1254), (-1.09e-07, 0.3344, 0.118), (-1.09e-07, 0.3344, 0.2289), (-0.01031, -0.2547, 0.1913), (-0.01786, -0.2547, 0.1838), (-0.02062, -0.2547, 0.1735), (-0.01786, -0.2547, 0.1632), (-0.01031, -0.2547, 0.1556), (8.299e-08, -0.2547, 0.1529), (8.299e-08, -0.2547, 0.1941), (-0.04804, -0.1681, 0.1457), (-0.05547, -0.1681, 0.1735), (-0.04804, -0.1681, 0.2012), (-0.02773, -0.1681, 0.1254), (5.476e-08, -0.1681, 0.118), (-0.02773, -0.1681, 0.2215), (5.476e-08, -0.1681, 0.2289), (6.806e-08, -0.2089, 0.2269), (7.945e-08, -0.2438, 0.2102), (7.407e-08, -0.2273, 0.2207), (-0.0267, -0.2089, 0.2197), (-0.01835, -0.2438, 0.2053), (-0.02361, -0.2273, 0.2144), (6.806e-08, -0.2089, 0.1201), (7.945e-08, -0.2438, 0.1368), (7.407e-08, -0.2273, 0.1263), (-0.01835, -0.2438, 0.1417), (-0.0267, -0.2089, 0.1272), (-0.02361, -0.2273, 0.1326), (-0.04624, -0.2089, 0.2002), (-0.03178, -0.2438, 0.1918), (-0.0409, -0.2273, 0.1971), (-0.0534, -0.2089, 0.1735), (-0.0367, -0.2438, 0.1735), (-0.04722, -0.2273, 0.1735), (-0.04624, -0.2089, 0.1468), (-0.03178, -0.2438, 0.1551), (-0.0409, -0.2273, 0.1499), (6.376e-08, -0.1957, 0.2392), (-0.03286, -0.1957, 0.2304), (-0.05691, -0.1957, 0.2063), (-0.06571, -0.1957, 0.1735), (-0.05691, -0.1957, 0.1406), (-0.03286, -0.1957, 0.1166), (6.376e-08, -0.1957, 0.1078), (-0.03286, -0.1681, 0.1166), (-0.06571, -0.1681, 0.1735), (-0.05691, -0.1681, 0.2063), (-0.05691, -0.1681, 0.1406), (5.476e-08, -0.1681, 0.1078), (-0.03286, -0.1681, 0.2304), (5.476e-08, -0.1681, 0.2392), (-0.05269, -0.005936, 0.1431), (-0.05269, 0.02869, 0.1431), (-0.03042, 0.02869, 0.1208), (-0.03042, -0.005936, 0.1208), (-9.35e-09, 0.02869, 0.2289), (1.934e-09, -0.005936, 0.2289), (-0.02773, 0.02869, 0.2215), (-0.02773, -0.005936, 0.2215), (-9.35e-09, 0.02869, 0.118), (1.934e-09, -0.005936, 0.118), (-0.04804, 0.02869, 0.2012), (-0.04804, -0.005936, 0.2012), (-0.05547, 0.02869, 0.1735), (-0.05547, -0.005936, 0.1735), (-0.04804, 0.02869, 0.1457), (-0.04804, -0.005936, 0.1457), (-0.02773, -0.005936, 0.1254), (-0.02773, 0.02869, 0.1254), (-0.06084, 0.02869, 0.1735), (-0.06084, -0.005936, 0.1735), (-9.35e-09, 0.02869, 0.1126), (1.934e-09, -0.005936, 0.1126), (-0.05269, 0.02869, 0.2039), (-0.05269, -0.005936, 0.2039), (-0.03042, 0.02869, 0.2262), (-0.03042, -0.005936, 0.2262), (-9.35e-09, 0.02869, 0.2343), (1.934e-09, -0.005936, 0.2343), (-9.326e-08, 0.2862, 0.2289), (-0.02773, 0.2862, 0.2215), (-0.04804, 0.2862, 0.2012), (-9.326e-08, 0.2862, 0.118), (-0.02773, 0.2862, 0.1254), (-0.05547, 0.2862, 0.1735), (-0.04804, 0.2862, 0.1457), (-0.03295, 0.3199, 0.2305), (-0.05706, 0.3199, 0.2064), (-0.06589, 0.3199, 0.1735), (-0.05706, 0.3199, 0.1405), (-1.042e-07, 0.3199, 0.2394), (-1.042e-07, 0.3199, 0.1076), (-0.03295, 0.3199, 0.1164), (-0.02064, 0.3344, 0.2092), (-0.03575, 0.3344, 0.1941), (-0.04128, 0.3344, 0.1735), (-0.03575, 0.3344, 0.1528), (-0.02064, 0.3344, 0.1377), (-1.09e-07, 0.3344, 0.1322), (8.299e-08, -0.2547, 0.1632), (-1.09e-07, 0.3344, 0.2148), (-4.62e-08, 0.1418, 0.2148), (-0.02064, 0.1418, 0.2092), (-0.03575, 0.1418, 0.1941), (-0.04128, 0.1418, 0.1735), (-0.03575, 0.1418, 0.1528), (-0.02064, 0.1418, 0.1377), (-4.62e-08, 0.1418, 0.1322), (8.299e-08, -0.2547, 0.1735), (8.299e-08, -0.2547, 0.1838), (-4.62e-08, 0.1418, 0.1528), (-4.62e-08, 0.1418, 0.1735), (-4.62e-08, 0.1418, 0.1941), (-0.03939, -0.335, 0.007179), (-0.03939, -0.335, 0.01856), (-0.03939, 0.121, 0.1067), (-0.03939, 0.121, 0.1181), (-0.03939, -0.08244, 0.1181), (-0.03939, -0.08244, 0.1067), (-3.942e-08, 0.121, 0.1068), (-3.942e-08, 0.121, 0.1181), (1.092e-07, -0.335, 0.01856), (1.092e-07, -0.335, 0.007185), (-0.03939, -0.3227, 0.003561), (1.052e-07, -0.3227, 0.003561), (7.369e-08, -0.2262, 0.03148), (6.247e-08, -0.1917, 0.04144), (6.259e-08, -0.1921, 0.08022), (7.368e-08, -0.2261, 0.06334), (-0.03939, -0.192, 0.08027), (-0.03939, -0.2261, 0.06334), (-0.03939, -0.2262, 0.03148), (-0.03939, -0.1917, 0.04144), (-0.03939, -0.2262, 0.0531), (-0.03939, -0.1918, 0.06659), (-0.03939, -0.1918, 0.05523), (-0.03939, -0.2262, 0.0417), (-0.03939, -0.0252, 0.07303), (-0.03939, 0.03179, 0.07303), (-0.03939, -0.0252, 0.1518), (-0.03939, 0.03179, 0.1518), (-1.036e-08, 0.03179, 0.1518), (8.213e-09, -0.0252, 0.1518), (8.213e-09, -0.0252, 0.07303), (-1.036e-08, 0.03179, 0.07303), (-0.03939, -0.0252, 0.1181), (-0.03939, 0.03179, 0.1181), (-0.03939, 0.03179, 0.1067), (-0.03939, -0.0252, 0.1067), (-0.03939, 0.1083, 0.1067), (-0.03939, 0.1083, 0.1181), (-0.03939, 0.1083, 0.1518), (-3.529e-08, 0.1083, 0.1518), (-0.1545, -0.09736, 0.1686), (-0.1545, -0.1124, 0.1124), (-0.1545, -0.05621, 0.2098), (-0.1545, -5.034e-08, 0.2248), (-0.1545, 0.05621, 0.2098), (-0.1545, 0.09736, 0.1686), (-0.1545, 0.1124, 0.1124), (-0.1545, 0.09736, 0.05621), (-0.1545, 0.05621, 0.01506), (-0.1545, -5.034e-08, 0.0), (-0.1545, -0.05621, 0.01506), (-0.1545, -0.09736, 0.05621), (-0.1508, -0.07702, 0.1569), (-0.1508, -0.08893, 0.1124), (-0.1508, -0.04447, 0.1894), (-0.1508, -4.915e-08, 0.2014), (-0.1508, 0.04447, 0.1894), (-0.1508, 0.07702, 0.1569), (-0.1508, 0.08893, 0.1124), (-0.1508, 0.07702, 0.06795), (-0.1508, 0.04447, 0.0354), (-0.1508, -4.915e-08, 0.02349), (-0.1508, -0.04447, 0.0354), (-0.1508, -0.07702, 0.06795), (-0.1118, 0.05203, 0.0223), (-0.1118, 0.09012, 0.06039), (-0.1118, -0.09012, 0.1644), (-0.1118, -0.1041, 0.1124), (-0.1118, -3.642e-08, 0.008361), (-0.1118, -0.05203, 0.2025), (-0.1118, -0.05203, 0.0223), (-0.1118, -3.642e-08, 0.2165), (-0.1118, -0.09012, 0.06039), (-0.1118, 0.05203, 0.2025), (-0.1118, 0.09012, 0.1644), (-0.1118, 0.1041, 0.1124), (-0.03939, 0.121, 0.09686), (-0.03939, 0.09714, 0.07303), (-0.03939, 0.1178, 0.08494), (-0.03939, 0.1091, 0.07622), (-3.165e-08, 0.09714, 0.07303), (-3.942e-08, 0.121, 0.09686), (-3.553e-08, 0.1091, 0.07622), (-3.838e-08, 0.1178, 0.08494)], [], [(21, 312, 311, 20), (18, 309, 308, 17), (307, 9, 0, 306), (15, 306, 305, 14), (22, 313, 312, 21), (19, 310, 309, 18), (16, 307, 306, 15), (23, 314, 313, 22), (20, 311, 310, 19), (17, 308, 307, 16), (12, 304, 314, 23), (14, 305, 303, 13), (35, 59, 71, 47), (29, 41, 40, 28), (36, 61, 60, 38), (46, 68, 56, 34), (33, 45, 44, 32), (30, 52, 53, 29), (27, 39, 38, 26), (29, 53, 65, 41), (31, 43, 42, 30), (27, 51, 63, 39), (35, 47, 46, 34), (24, 36, 37, 25), (312, 3, 5, 311), (33, 32, 323, 324), (328, 43, 44, 327), (330, 37, 36, 329), (24, 25, 316, 315), (327, 44, 45, 331), (329, 36, 38, 332), (303, 4, 10, 304), (331, 45, 46, 333), (332, 38, 39, 334), (32, 31, 322, 323), (333, 46, 47, 335), (311, 5, 6, 310), (334, 39, 40, 336), (31, 30, 321, 322), (335, 47, 37, 330), (310, 6, 7, 309), (336, 40, 41, 337), (30, 29, 320, 321), (314, 11, 1, 313), (337, 41, 42, 338), (309, 7, 8, 308), (29, 28, 319, 320), (338, 42, 43, 328), (53, 77, 74, 50), (55, 79, 76, 52), (48, 72, 73, 49), (51, 75, 72, 48), (54, 78, 79, 55), (59, 83, 80, 56), (45, 69, 68, 46), (37, 70, 58, 25), (32, 54, 55, 31), (39, 63, 62, 40), (24, 49, 61, 36), (47, 71, 70, 37), (26, 48, 49, 24), (38, 60, 48, 26), (34, 56, 57, 33), (31, 55, 67, 43), (41, 65, 64, 42), (33, 57, 69, 45), (44, 66, 54, 32), (28, 50, 51, 27), (42, 64, 52, 30), (25, 58, 59, 35), (40, 62, 50, 28), (43, 67, 66, 44), (50, 62, 65, 53), (48, 60, 63, 51), (58, 70, 61, 49), (68, 71, 59, 56), (54, 66, 69, 57), (52, 64, 67, 55), (56, 80, 81, 57), (50, 74, 75, 51), (58, 82, 83, 59), (52, 76, 77, 53), (49, 73, 82, 58), (57, 81, 78, 54), (80, 92, 93, 81), (79, 91, 88, 76), (74, 86, 87, 75), (73, 85, 94, 82), (82, 94, 95, 83), (76, 88, 89, 77), (83, 95, 92, 80), (77, 89, 86, 74), (78, 90, 91, 79), (81, 93, 90, 78), (72, 84, 85, 73), (75, 87, 84, 72), (85, 84, 96, 94), (94, 96, 98, 95), (95, 98, 93, 92), (84, 87, 97, 96), (96, 97, 99, 98), (98, 99, 90, 93), (87, 86, 89, 97), (97, 89, 88, 99), (99, 88, 91, 90), (69, 109, 108, 68), (63, 103, 102, 62), (68, 108, 111, 71), (71, 111, 110, 70), (70, 110, 101, 61), (64, 104, 107, 67), (65, 105, 104, 64), (62, 102, 105, 65), (66, 106, 109, 69), (67, 107, 106, 66), (60, 100, 103, 63), (61, 101, 100, 60), (105, 117, 116, 104), (108, 120, 123, 111), (102, 114, 117, 105), (107, 119, 118, 106), (106, 118, 121, 109), (101, 113, 112, 100), (100, 112, 115, 103), (109, 121, 120, 108), (104, 116, 119, 107), (103, 115, 114, 102), (110, 122, 113, 101), (111, 123, 122, 110), (137, 136, 278, 280), (300, 301, 128, 266), (135, 283, 286, 134), (124, 127, 287, 293), (300, 266, 265, 299), (340, 299, 265, 339, 341, 342), (274, 273, 281, 275), (279, 277, 125, 126), (282, 285, 268, 127), (284, 279, 126, 267), (165, 206, 208, 164), (164, 208, 212, 161), (161, 212, 214, 160), (162, 217, 210, 163), (160, 214, 216, 159), (159, 216, 217, 162), (138, 169, 166, 144), (175, 156, 155, 185), (141, 184, 181, 140), (142, 176, 184, 141), (140, 181, 178, 139), (143, 172, 176, 142), (139, 178, 169, 138), (185, 155, 154, 182), (173, 157, 156, 175), (182, 154, 153, 179), (179, 153, 152, 170), (170, 152, 158, 167), (185, 186, 177, 175), (186, 184, 176, 177), (182, 183, 186, 185), (183, 181, 184, 186), (179, 180, 183, 182), (180, 178, 181, 183), (170, 171, 180, 179), (171, 169, 178, 180), (175, 177, 174, 173), (177, 176, 172, 174), (167, 168, 171, 170), (168, 166, 169, 171), (160, 195, 196, 161), (139, 189, 190, 140), (144, 187, 188, 138), (164, 199, 200, 165), (161, 196, 199, 164), (159, 197, 195, 160), (191, 197, 194, 192), (190, 195, 197, 191), (189, 196, 195, 190), (188, 199, 196, 189), (192, 194, 198, 193), (187, 200, 199, 188), (140, 190, 191, 141), (141, 191, 192, 142), (138, 188, 189, 139), (142, 192, 193, 143), (163, 198, 194, 162), (162, 194, 197, 159), (203, 204, 201, 202), (239, 148, 149, 242), (237, 146, 147, 238), (238, 147, 148, 239), (242, 149, 150, 241), (236, 145, 146, 237), (214, 220, 201, 216), (213, 219, 223, 211), (217, 204, 222, 210), (209, 221, 203, 218), (215, 202, 219, 213), (240, 151, 145, 236), (202, 201, 220, 219), (219, 220, 224, 223), (223, 224, 226, 225), (221, 222, 204, 203), (225, 226, 228, 227), (212, 224, 220, 214), (218, 203, 202, 215), (207, 225, 227, 205), (211, 223, 225, 207), (216, 201, 204, 217), (206, 228, 226, 208), (208, 226, 224, 212), (205, 229, 230, 207), (207, 230, 231, 211), (218, 233, 232, 209), (213, 234, 235, 215), (211, 231, 234, 213), (215, 235, 233, 218), (229, 240, 236, 230), (230, 236, 237, 231), (233, 242, 241, 232), (234, 238, 239, 235), (231, 237, 238, 234), (235, 239, 242, 233), (147, 245, 246, 148), (148, 246, 247, 149), (151, 250, 243, 145), (149, 247, 248, 150), (145, 243, 244, 146), (146, 244, 245, 147), (246, 255, 256, 247), (250, 251, 252, 243), (247, 256, 257, 248), (243, 252, 253, 244), (244, 253, 254, 245), (245, 254, 255, 246), (158, 152, 153, 259), (257, 256, 255, 260), (154, 155, 249, 258), (254, 253, 262, 261), (255, 254, 261, 260), (153, 154, 258, 259), (249, 155, 156, 157), (262, 253, 252, 251), (271, 132, 130, 264), (126, 125, 292, 289), (135, 137, 280, 283), (266, 128, 133, 270), (273, 134, 286, 281), (284, 267, 268, 285), (266, 270, 269, 265), (129, 263, 134, 273), (267, 295, 298, 268), (271, 264, 263, 272), (131, 272, 263, 129), (282, 276, 275, 281), (277, 279, 280, 278), (284, 285, 286, 283), (279, 284, 283, 280), (285, 282, 281, 286), (276, 282, 127, 124), (264, 130, 137, 135), (131, 129, 273, 274), (264, 135, 134, 263), (130, 132, 136, 137), (301, 302, 133, 128), (267, 126, 289, 295), (288, 297, 299, 340), (296, 297, 298, 295), (290, 296, 295, 289), (291, 290, 289, 292), (288, 294, 293, 287), (297, 288, 287, 298), (127, 268, 298, 287), (290, 291, 302, 301), (296, 300, 299, 297), (296, 290, 301, 300), (10, 316, 326, 11), (8, 320, 319, 9), (7, 321, 320, 8), (6, 322, 321, 7), (5, 323, 322, 6), (4, 315, 316, 10), (3, 324, 323, 5), (2, 317, 315, 4), (1, 325, 324, 3), (0, 318, 317, 2), (11, 326, 325, 1), (9, 319, 318, 0), (26, 24, 315, 317), (34, 33, 324, 325), (305, 2, 4, 303), (27, 26, 317, 318), (304, 10, 11, 314), (35, 34, 325, 326), (313, 1, 3, 312), (28, 27, 318, 319), (308, 8, 9, 307), (25, 35, 326, 316), (306, 0, 2, 305), (13, 303, 304, 12), (18, 338, 328, 19), (17, 337, 338, 18), (16, 336, 337, 17), (23, 335, 330, 12), (15, 334, 336, 16), (22, 333, 335, 23), (14, 332, 334, 15), (21, 331, 333, 22), (13, 329, 332, 14), (20, 327, 331, 21), (12, 330, 329, 13), (19, 328, 327, 20), (339, 265, 269, 344), (343, 340, 342, 345), (345, 342, 341, 346), (346, 341, 339, 344), (294, 288, 340, 343)])
me_ghostcannon.polygons.foreach_set('use_smooth', [True] * 317)
_uv = me_ghostcannon.uv_layers.new(name='UVMap')
_uv.uv.foreach_set('vector', [0.7829, 0.07607, 0.8441, 0.07719, 0.8441, 0.1559, 0.7829, 0.1548, 0.9102, 0.1331, 0.8488, 0.1327, 0.8488, 0.05561, 0.9102, 0.05603, 0.1882, 0.3397, 0.1943, 0.346, 0.1565, 0.4116, 0.1481, 0.4093, 0.3036, 0.7409, 0.2424, 0.74, 0.2424, 0.6609, 0.3036, 0.6619, 0.7866, 0.0, 0.8478, 0.001118, 0.8441, 0.07719, 0.7829, 0.07607, 0.9093, 0.2111, 0.8478, 0.2107, 0.8488, 0.1327, 0.9102, 0.1331, 0.2999, 0.8163, 0.2387, 0.8153, 0.2424, 0.74, 0.3036, 0.7409, 0.0, 0.8052, 0.06141, 0.8052, 0.06346, 0.8746, 0.002053, 0.8746, 0.7829, 0.1548, 0.8441, 0.1559, 0.8478, 0.2161, 0.7866, 0.215, 0.9102, 0.05603, 0.8488, 0.05561, 0.8478, 0.0, 0.9093, 0.0004169, 2.235e-08, 0.7249, 0.06141, 0.7249, 0.06141, 0.8052, 0.0, 0.8052, 0.3036, 0.6619, 0.2424, 0.6609, 0.2387, 0.5993, 0.2999, 0.6002, 0.9986, 0.1025, 0.9986, 0.1685, 0.9834, 0.1678, 0.9719, 0.1014, 0.412, 0.7179, 0.4388, 0.7179, 0.4404, 0.7728, 0.4136, 0.7728, 0.2112, 0.2366, 0.2632, 0.1845, 0.2852, 0.1973, 0.2662, 0.2683, 0.3547, 0.925, 0.3662, 0.8722, 0.3815, 0.8714, 0.3815, 0.9237, 0.6387, 0.8223, 0.6654, 0.8227, 0.6654, 0.8853, 0.6387, 0.8848, 0.5971, 0.2996, 0.5781, 0.3707, 0.5527, 0.3707, 0.5337, 0.2996, 0.3303, 0.877, 0.3036, 0.8765, 0.3036, 0.8143, 0.3303, 0.8147, 0.9986, 0.00112, 0.9986, 0.0679, 0.9834, 0.06726, 0.9719, 0.0, 0.4136, 0.5993, 0.4404, 0.5993, 0.4388, 0.6544, 0.412, 0.6544, 0.9902, 0.6388, 0.9892, 0.7099, 0.9739, 0.7099, 0.9634, 0.6388, 0.412, 0.8956, 0.4389, 0.8958, 0.4396, 0.9398, 0.4128, 0.9396, 0.4128, 0.7729, 0.4396, 0.7731, 0.4389, 0.8348, 0.412, 0.8346, 0.4472, 0.4896, 0.4385, 0.4873, 0.4385, 0.4116, 0.4472, 0.4093, 0.6387, 0.8223, 0.6387, 0.8848, 0.6142, 0.8845, 0.6142, 0.8219, 0.3995, 0.0483, 0.3847, 0.06306, 0.3297, 0.0313, 0.3351, 0.01114, 0.1593, 0.187, 0.1794, 0.1816, 0.2112, 0.2366, 0.1964, 0.2513, 0.4128, 0.7729, 0.412, 0.8346, 0.3875, 0.8344, 0.3883, 0.7728, 0.3351, 0.01114, 0.3297, 0.0313, 0.2662, 0.0313, 0.2608, 0.01114, 0.1964, 0.2513, 0.2112, 0.2366, 0.2662, 0.2683, 0.2608, 0.2885, 0.1882, 0.5591, 0.1943, 0.5528, 0.2597, 0.5907, 0.2576, 0.5992, 0.2608, 0.01114, 0.2662, 0.0313, 0.2112, 0.06306, 0.1964, 0.0483, 0.2608, 0.2885, 0.2662, 0.2683, 0.3297, 0.2683, 0.3351, 0.2885, 0.6387, 0.8848, 0.6416, 0.9336, 0.6171, 0.9332, 0.6142, 0.8845, 0.1964, 0.0483, 0.2112, 0.06306, 0.1794, 0.1181, 0.1593, 0.1127, 0.4472, 0.4093, 0.4385, 0.4116, 0.4007, 0.3461, 0.4071, 0.3398, 0.3351, 0.2885, 0.3297, 0.2683, 0.3847, 0.2366, 0.3995, 0.2513, 0.4136, 0.5993, 0.412, 0.6544, 0.3875, 0.6544, 0.3891, 0.5993, 0.1593, 0.1127, 0.1794, 0.1181, 0.1794, 0.1816, 0.1593, 0.187, 0.4071, 0.3398, 0.4007, 0.3461, 0.3353, 0.3082, 0.3377, 0.2996, 0.3995, 0.2513, 0.3847, 0.2366, 0.4165, 0.1816, 0.4366, 0.187, 0.412, 0.6544, 0.412, 0.7179, 0.3875, 0.7179, 0.3875, 0.6544, 0.3377, 0.5993, 0.3353, 0.5907, 0.4007, 0.5529, 0.4071, 0.5591, 0.4366, 0.187, 0.4165, 0.1816, 0.4165, 0.1181, 0.4366, 0.1127, 0.3377, 0.2996, 0.3353, 0.3082, 0.2597, 0.3082, 0.2576, 0.2996, 0.412, 0.7179, 0.4136, 0.7728, 0.3891, 0.7728, 0.3875, 0.7179, 0.4366, 0.1127, 0.4165, 0.1181, 0.3847, 0.06306, 0.3995, 0.0483, 0.5527, 0.3707, 0.5561, 0.3831, 0.5399, 0.3925, 0.5308, 0.3834, 0.6001, 0.3834, 0.591, 0.3925, 0.5748, 0.3831, 0.5781, 0.3707, 0.5181, 0.4308, 0.5305, 0.4275, 0.5399, 0.4438, 0.5308, 0.4529, 0.5181, 0.4054, 0.5305, 0.4087, 0.5305, 0.4275, 0.5181, 0.4308, 0.6128, 0.4054, 0.6004, 0.4088, 0.591, 0.3925, 0.6001, 0.3834, 0.5781, 0.4656, 0.5748, 0.4531, 0.591, 0.4438, 0.6001, 0.4529, 0.2662, 0.0313, 0.2852, 0.1024, 0.2632, 0.1151, 0.2112, 0.06306, 0.9634, 0.6388, 0.9748, 0.5654, 0.9901, 0.5653, 0.9901, 0.6385, 0.6837, 0.3864, 0.6128, 0.4054, 0.6001, 0.3834, 0.652, 0.3314, 0.3297, 0.2683, 0.3107, 0.1973, 0.3327, 0.1845, 0.3847, 0.2366, 0.3547, 0.9376, 0.3511, 0.999, 0.3358, 0.999, 0.328, 0.9376, 0.1794, 0.1181, 0.2505, 0.1371, 0.2505, 0.1625, 0.1794, 0.1816, 0.4472, 0.4499, 0.5181, 0.4308, 0.5308, 0.4529, 0.4789, 0.5049, 0.6386, 0.9965, 0.6492, 0.9336, 0.6645, 0.9336, 0.6654, 0.9965, 0.652, 0.5049, 0.6001, 0.4529, 0.6128, 0.4309, 0.6837, 0.4499, 0.3875, 1.0, 0.3913, 0.9398, 0.4066, 0.9398, 0.4142, 1.0, 0.4165, 0.1816, 0.3454, 0.1625, 0.3454, 0.1371, 0.4165, 0.1181, 0.99, 0.7337, 0.99, 0.8073, 0.9747, 0.8073, 0.9632, 0.7337, 0.3815, 0.925, 0.371, 0.9961, 0.3557, 0.9961, 0.3547, 0.925, 0.4789, 0.3314, 0.5308, 0.3834, 0.5181, 0.4054, 0.4472, 0.3863, 0.9632, 0.8809, 0.9746, 0.8074, 0.9899, 0.8073, 0.9899, 0.8807, 0.5337, 0.5366, 0.5527, 0.4656, 0.5781, 0.4656, 0.5971, 0.5367, 0.3547, 0.8495, 0.3662, 0.7849, 0.3816, 0.7847, 0.3816, 0.8492, 0.3847, 0.06306, 0.3327, 0.1151, 0.3107, 0.1024, 0.3297, 0.0313, 0.3816, 0.7847, 0.3662, 0.7849, 0.3656, 0.7673, 0.3809, 0.7671, 0.463, 0.2996, 0.4478, 0.2994, 0.4478, 0.2743, 0.463, 0.2746, 0.509, 0.2965, 0.4937, 0.2969, 0.4937, 0.2749, 0.509, 0.2744, 0.3662, 0.8722, 0.3644, 0.8503, 0.3797, 0.8495, 0.3815, 0.8714, 0.463, 0.2744, 0.4783, 0.2747, 0.4783, 0.2996, 0.463, 0.2993, 0.4937, 0.2991, 0.4783, 0.2992, 0.4783, 0.2745, 0.4937, 0.2744, 0.6001, 0.4529, 0.591, 0.4438, 0.6004, 0.4275, 0.6128, 0.4309, 0.5308, 0.3834, 0.5399, 0.3925, 0.5305, 0.4087, 0.5181, 0.4054, 0.5527, 0.4656, 0.5561, 0.4531, 0.5748, 0.4531, 0.5781, 0.4656, 0.5781, 0.3707, 0.5748, 0.3831, 0.5561, 0.3831, 0.5527, 0.3707, 0.5308, 0.4529, 0.5399, 0.4438, 0.5561, 0.4531, 0.5527, 0.4656, 0.6128, 0.4309, 0.6004, 0.4275, 0.6004, 0.4088, 0.6128, 0.4054, 0.9589, 0.246, 0.9781, 0.2517, 0.9775, 0.2647, 0.958, 0.2638, 0.9052, 0.9309, 0.924, 0.9357, 0.9239, 0.949, 0.905, 0.9491, 0.9388, 0.246, 0.958, 0.2519, 0.9574, 0.2648, 0.9379, 0.2636, 0.2519, 0.9814, 0.2328, 0.9746, 0.2332, 0.9627, 0.2523, 0.9652, 0.2523, 0.9652, 0.2332, 0.9627, 0.2332, 0.9489, 0.2523, 0.9464, 0.905, 0.9491, 0.9239, 0.949, 0.9239, 0.9623, 0.905, 0.9671, 0.2523, 0.9464, 0.2332, 0.9489, 0.2328, 0.937, 0.2519, 0.9302, 0.905, 0.9671, 0.9239, 0.9623, 0.924, 0.9718, 0.9052, 0.9801, 0.958, 0.2822, 0.9775, 0.2782, 0.9781, 0.2885, 0.9589, 0.2963, 0.958, 0.2638, 0.9775, 0.2647, 0.9775, 0.2782, 0.958, 0.2822, 0.9379, 0.2821, 0.9574, 0.2783, 0.958, 0.2889, 0.9388, 0.2965, 0.9379, 0.2636, 0.9574, 0.2648, 0.9574, 0.2783, 0.9379, 0.2821, 0.2967, 0.9371, 0.3036, 0.949, 0.2875, 0.9465, 0.2848, 0.9302, 0.2848, 0.9302, 0.2875, 0.9465, 0.2676, 0.9465, 0.2711, 0.9302, 0.2711, 0.9302, 0.2676, 0.9465, 0.2523, 0.949, 0.2592, 0.9371, 0.3036, 0.949, 0.3036, 0.9627, 0.2875, 0.9653, 0.2875, 0.9465, 0.2875, 0.9465, 0.2875, 0.9653, 0.2676, 0.9653, 0.2676, 0.9465, 0.2676, 0.9465, 0.2676, 0.9653, 0.2523, 0.9627, 0.2523, 0.949, 0.3036, 0.9627, 0.2967, 0.9746, 0.2848, 0.9815, 0.2875, 0.9653, 0.2875, 0.9653, 0.2848, 0.9815, 0.2711, 0.9815, 0.2676, 0.9653, 0.2676, 0.9653, 0.2711, 0.9815, 0.2592, 0.9746, 0.2523, 0.9627, 0.2852, 0.1024, 0.2915, 0.1256, 0.2802, 0.1321, 0.2632, 0.1151, 0.3107, 0.1973, 0.3044, 0.174, 0.3157, 0.1675, 0.3327, 0.1845, 0.2632, 0.1151, 0.2802, 0.1321, 0.2738, 0.1433, 0.2505, 0.1371, 0.2505, 0.1371, 0.2738, 0.1433, 0.2738, 0.1563, 0.2505, 0.1625, 0.2505, 0.1625, 0.2738, 0.1563, 0.2802, 0.1675, 0.2632, 0.1845, 0.3454, 0.1371, 0.3222, 0.1433, 0.3157, 0.1321, 0.3327, 0.1151, 0.3454, 0.1625, 0.3222, 0.1563, 0.3222, 0.1433, 0.3454, 0.1371, 0.3327, 0.1845, 0.3157, 0.1675, 0.3222, 0.1563, 0.3454, 0.1625, 0.3107, 0.1024, 0.3044, 0.1256, 0.2915, 0.1256, 0.2852, 0.1024, 0.3327, 0.1151, 0.3157, 0.1321, 0.3044, 0.1256, 0.3107, 0.1024, 0.2852, 0.1973, 0.2915, 0.174, 0.3044, 0.174, 0.3107, 0.1973, 0.2632, 0.1845, 0.2802, 0.1675, 0.2915, 0.174, 0.2852, 0.1973, 0.963, 0.0002189, 0.963, 0.1684, 0.9505, 0.1685, 0.9505, 0.0003034, 0.8097, 0.7215, 0.8097, 0.8895, 0.7984, 0.8899, 0.7984, 0.7219, 0.9719, 0.0, 0.9719, 0.1682, 0.963, 0.1684, 0.963, 0.0002189, 0.9285, 0.9023, 0.9285, 0.7347, 0.9382, 0.734, 0.9382, 0.9015, 0.9382, 0.9015, 0.9382, 0.734, 0.9509, 0.7337, 0.9509, 0.9013, 0.9285, 0.7337, 0.9285, 0.5662, 0.9384, 0.5655, 0.9384, 0.733, 0.9384, 0.733, 0.9384, 0.5655, 0.9512, 0.5653, 0.9512, 0.7328, 0.9509, 0.9013, 0.9509, 0.7337, 0.9632, 0.7341, 0.9632, 0.9016, 0.9505, 0.0003034, 0.9505, 0.1685, 0.9379, 0.1684, 0.9379, 0.0002308, 0.9512, 0.7328, 0.9512, 0.5653, 0.9634, 0.5657, 0.9634, 0.7332, 0.7855, 0.7219, 0.7855, 0.8899, 0.7742, 0.8895, 0.7742, 0.7215, 0.7984, 0.7219, 0.7984, 0.8899, 0.7855, 0.8899, 0.7855, 0.7219, 0.8705, 0.9252, 0.8164, 0.9243, 0.8156, 0.7874, 0.8697, 0.7883, 0.08953, 0.02498, 0.04376, 0.0172, 0.04666, 0.0, 0.09244, 0.00778, 0.1205, 0.6333, 0.101, 0.4949, 0.1165, 0.4976, 0.1359, 0.6359, 0.9247, 0.5768, 0.8706, 0.5763, 0.8718, 0.4975, 0.9259, 0.498, 0.08953, 0.02498, 0.09244, 0.00778, 0.1078, 0.0104, 0.1049, 0.0276, 0.1481, 0.05058, 0.1049, 0.0276, 0.1078, 0.0104, 0.1213, 0.01268, 0.1367, 0.01977, 0.1465, 0.03364, 0.9283, 0.9136, 0.8742, 0.9131, 0.8727, 0.7778, 0.9269, 0.7783, 0.8688, 0.7394, 0.8147, 0.7386, 0.8097, 0.5791, 0.8638, 0.58, 0.1248, 0.4507, 0.106, 0.4476, 0.0612, 0.2871, 0.1069, 0.2948, 0.0906, 0.4451, 0.07199, 0.4422, 0.0, 0.2767, 0.04575, 0.2844, 0.6837, 0.5395, 0.6837, 0.7623, 0.6447, 0.7617, 0.6447, 0.5389, 0.6447, 0.5389, 0.6447, 0.7617, 0.6142, 0.7595, 0.6142, 0.5367, 0.5464, 0.2238, 0.5464, 0.0001671, 0.5852, 0.0, 0.5852, 0.2236, 0.7525, 0.0004131, 0.7525, 0.2237, 0.7134, 0.2232, 0.7134, 0.0, 0.5852, 0.2236, 0.5852, 0.0, 0.6228, 0.0002642, 0.6228, 0.2239, 0.7829, 0.001962, 0.7829, 0.2252, 0.7525, 0.2237, 0.7525, 0.0004131, 0.5464, 0.2544, 0.5648, 0.2548, 0.5658, 0.2924, 0.5474, 0.2934, 0.716, 0.8924, 0.7278, 0.9147, 0.7174, 0.9249, 0.6975, 0.9106, 0.7428, 0.8899, 0.761, 0.8914, 0.7608, 0.9276, 0.7425, 0.9274, 0.778, 0.2557, 0.76, 0.2574, 0.7606, 0.2281, 0.7787, 0.2252, 0.7425, 0.9274, 0.7608, 0.9276, 0.761, 0.965, 0.7428, 0.9663, 0.7787, 0.2947, 0.7606, 0.2949, 0.76, 0.2574, 0.778, 0.2557, 0.5474, 0.2239, 0.5658, 0.2255, 0.5648, 0.2548, 0.5464, 0.2544, 0.6975, 0.9106, 0.7174, 0.9249, 0.7136, 0.9387, 0.6907, 0.9352, 0.7412, 0.8855, 0.742, 0.9108, 0.7278, 0.9147, 0.716, 0.8924, 0.6907, 0.9352, 0.7136, 0.9387, 0.7174, 0.9524, 0.6975, 0.9595, 0.6975, 0.9595, 0.7174, 0.9524, 0.7278, 0.9623, 0.716, 0.9772, 0.716, 0.9772, 0.7278, 0.9623, 0.742, 0.9658, 0.7412, 0.9834, 0.6975, 0.9106, 0.6837, 0.8979, 0.7075, 0.8746, 0.716, 0.8924, 0.7358, 0.2357, 0.7606, 0.2281, 0.76, 0.2574, 0.7352, 0.2616, 0.8095, 0.9289, 0.7864, 0.9281, 0.7866, 0.8961, 0.8097, 0.9041, 0.7864, 0.9281, 0.7608, 0.9276, 0.761, 0.8914, 0.7866, 0.8961, 0.8097, 0.9546, 0.7866, 0.9611, 0.7864, 0.9281, 0.8095, 0.9289, 0.7866, 0.9611, 0.761, 0.965, 0.7608, 0.9276, 0.7864, 0.9281, 0.615, 0.2625, 0.591, 0.2573, 0.5918, 0.2314, 0.6157, 0.2423, 0.591, 0.2573, 0.5648, 0.2548, 0.5658, 0.2255, 0.5918, 0.2314, 0.7134, 0.2684, 0.7352, 0.2616, 0.7358, 0.2949, 0.7139, 0.2942, 0.7352, 0.2616, 0.76, 0.2574, 0.7606, 0.2949, 0.7358, 0.2949, 0.6157, 0.2883, 0.5918, 0.2906, 0.591, 0.2573, 0.615, 0.2625, 0.5918, 0.2906, 0.5658, 0.2924, 0.5648, 0.2548, 0.591, 0.2573, 0.6369, 0.0906, 0.6228, 0.09059, 0.6349, 0.04528, 0.6472, 0.05235, 0.1725, 0.7248, 0.1603, 0.7318, 0.1481, 0.6881, 0.1623, 0.6879, 0.2387, 0.7609, 0.2387, 0.7746, 0.1934, 0.7634, 0.2005, 0.7515, 0.6752, 0.02436, 0.6681, 0.01212, 0.7134, 0.0, 0.7134, 0.01413, 0.6472, 0.05235, 0.6349, 0.04528, 0.6681, 0.01212, 0.6752, 0.02436, 0.6472, 0.1289, 0.6349, 0.1359, 0.6228, 0.09059, 0.6369, 0.0906, 0.957, 0.4751, 0.995, 0.4741, 0.9942, 0.5101, 0.9561, 0.5112, 0.9942, 0.3441, 0.9561, 0.3442, 0.9564, 0.2997, 0.9945, 0.2996, 0.9945, 0.3901, 0.9564, 0.3902, 0.9561, 0.3442, 0.9942, 0.3441, 0.9941, 0.4263, 0.9561, 0.4278, 0.9573, 0.3917, 0.9952, 0.3902, 0.9561, 0.5112, 0.9942, 0.5101, 0.995, 0.5564, 0.957, 0.5574, 0.9952, 0.4725, 0.9573, 0.4741, 0.9561, 0.4278, 0.9941, 0.4263, 0.1623, 0.6879, 0.1481, 0.6881, 0.1603, 0.6441, 0.1725, 0.6508, 0.1725, 0.6508, 0.1603, 0.6441, 0.1934, 0.6116, 0.2005, 0.6234, 0.2005, 0.7515, 0.1934, 0.7634, 0.1603, 0.7318, 0.1725, 0.7248, 0.2005, 0.6234, 0.1934, 0.6116, 0.2387, 0.5993, 0.2387, 0.6129, 0.7134, 0.1671, 0.7134, 0.1813, 0.6681, 0.1691, 0.6752, 0.1569, 0.6752, 0.1569, 0.6681, 0.1691, 0.6349, 0.1359, 0.6472, 0.1289, 0.9856, 0.2019, 0.9379, 0.2032, 0.9387, 0.1698, 0.9863, 0.1685, 0.4472, 0.5572, 0.4589, 0.5367, 0.4893, 0.5381, 0.4833, 0.5589, 0.7189, 0.3196, 0.7253, 0.2998, 0.7641, 0.2996, 0.765, 0.3194, 0.765, 0.3194, 0.7641, 0.2996, 0.8017, 0.2998, 0.8097, 0.3196, 0.4833, 0.5589, 0.4893, 0.5381, 0.5283, 0.5384, 0.5297, 0.5593, 0.6837, 0.3203, 0.6957, 0.3004, 0.7253, 0.2998, 0.7189, 0.3196, 0.07087, 0.7374, 0.06346, 0.7375, 0.07469, 0.6968, 0.08111, 0.7003, 0.311, 0.6831, 0.3036, 0.6831, 0.3148, 0.6412, 0.3213, 0.6449, 0.1091, 0.6729, 0.1054, 0.6667, 0.1473, 0.6553, 0.1473, 0.6624, 0.3875, 0.7597, 0.3875, 0.7671, 0.3455, 0.7558, 0.3493, 0.7494, 0.3213, 0.7214, 0.3148, 0.7251, 0.3036, 0.6831, 0.311, 0.6831, 0.5297, 0.5559, 0.5304, 0.5372, 0.5695, 0.5367, 0.576, 0.5553, 0.8625, 0.2111, 0.9102, 0.2111, 0.91, 0.2523, 0.8622, 0.2524, 0.8622, 0.2524, 0.91, 0.2523, 0.9102, 0.2949, 0.8625, 0.2949, 0.9296, 0.9042, 0.9771, 0.9023, 0.976, 0.9357, 0.9285, 0.9376, 0.9863, 0.2447, 0.9387, 0.246, 0.9379, 0.2032, 0.9856, 0.2019, 0.9285, 0.9376, 0.976, 0.9357, 0.9771, 0.9785, 0.9296, 0.9805, 0.08111, 0.7743, 0.07469, 0.778, 0.06346, 0.7375, 0.07087, 0.7374, 0.3493, 0.7494, 0.3455, 0.7558, 0.3148, 0.7251, 0.3213, 0.7214, 0.3493, 0.6169, 0.3455, 0.6105, 0.3875, 0.5993, 0.3875, 0.6067, 0.3213, 0.6449, 0.3148, 0.6412, 0.3455, 0.6105, 0.3493, 0.6169, 0.08111, 0.7003, 0.07469, 0.6968, 0.1054, 0.6667, 0.1091, 0.6729, 0.1473, 0.8104, 0.1473, 0.8176, 0.1054, 0.8073, 0.1091, 0.801, 0.1091, 0.801, 0.1054, 0.8073, 0.07469, 0.778, 0.08111, 0.7743, 0.5427, 0.9572, 0.5324, 0.6035, 0.5714, 0.6029, 0.5818, 0.9566, 0.5818, 0.9566, 0.5714, 0.6029, 0.6019, 0.6043, 0.6123, 0.958, 0.4906, 0.9591, 0.4895, 0.6045, 0.5285, 0.6048, 0.5297, 0.9594, 0.7647, 0.7213, 0.7642, 0.3662, 0.8018, 0.3664, 0.8022, 0.7215, 0.7259, 0.7215, 0.7254, 0.3664, 0.7642, 0.3662, 0.7647, 0.7213, 0.4602, 0.9577, 0.4591, 0.6031, 0.4895, 0.6045, 0.4906, 0.9591, 0.5324, 0.6035, 0.5297, 0.5559, 0.576, 0.5553, 0.5714, 0.6029, 0.5714, 0.6029, 0.576, 0.5553, 0.6123, 0.5569, 0.6019, 0.6043, 0.4895, 0.6045, 0.4833, 0.5589, 0.5297, 0.5593, 0.5285, 0.6048, 0.7642, 0.3662, 0.765, 0.3194, 0.8097, 0.3196, 0.8018, 0.3664, 0.7254, 0.3664, 0.7189, 0.3196, 0.765, 0.3194, 0.7642, 0.3662, 0.4591, 0.6031, 0.4472, 0.5572, 0.4833, 0.5589, 0.4895, 0.6045, 0.6837, 0.798, 0.7033, 0.798, 0.7109, 0.8265, 0.6939, 0.8363, 0.6939, 0.8363, 0.7109, 0.8265, 0.7317, 0.8473, 0.722, 0.8643, 0.7602, 0.7215, 0.7602, 0.7411, 0.7317, 0.7487, 0.722, 0.7318, 0.722, 0.8643, 0.7317, 0.8473, 0.7602, 0.855, 0.7602, 0.8746, 0.722, 0.7318, 0.7317, 0.7487, 0.7109, 0.7696, 0.6939, 0.7598, 0.6939, 0.7598, 0.7109, 0.7696, 0.7033, 0.798, 0.6837, 0.798, 0.5256, 0.2658, 0.5256, 2.98e-08, 0.5464, 2.98e-08, 0.5464, 0.2658, 0.9379, 0.0, 0.9379, 0.2653, 0.9102, 0.2659, 0.9102, 0.0006206, 0.9561, 0.2996, 0.9561, 0.5644, 0.9285, 0.5653, 0.9285, 0.3005, 0.4478, 0.2658, 0.4478, 0.0, 0.4686, 0.0, 0.4686, 0.2658, 0.4686, 0.2658, 0.4686, 0.0, 0.4971, 0.0, 0.4971, 0.2658, 0.4971, 0.2658, 0.4971, 0.0, 0.5256, 2.98e-08, 0.5256, 0.2658, 0.742, 0.9658, 0.7278, 0.9623, 0.7174, 0.9524, 0.742, 0.952, 0.3036, 0.9302, 0.2751, 0.9225, 0.2543, 0.9017, 0.3036, 0.9017, 0.7136, 0.9387, 0.7174, 0.9249, 0.742, 0.9245, 0.742, 0.9383, 0.2466, 0.8732, 0.2543, 0.8448, 0.3036, 0.8448, 0.3036, 0.8732, 0.2543, 0.9017, 0.2466, 0.8732, 0.3036, 0.8732, 0.3036, 0.9017, 0.7174, 0.9524, 0.7136, 0.9387, 0.742, 0.9383, 0.742, 0.952, 0.742, 0.9245, 0.7174, 0.9249, 0.7278, 0.9147, 0.742, 0.9108, 0.3036, 0.8448, 0.2543, 0.8448, 0.2751, 0.8239, 0.3036, 0.8163, 0.8802, 0.9853, 0.8706, 0.9852, 0.8706, 0.9309, 0.8802, 0.931, 0.8638, 0.58, 0.8097, 0.5791, 0.8116, 0.5004, 0.8657, 0.5013, 0.1205, 0.6333, 0.1103, 0.6316, 0.08715, 0.4925, 0.101, 0.4949, 0.06338, 0.9204, 0.0634, 0.9669, 0.009078, 0.9669, 0.009056, 0.9204, 0.1461, 0.6377, 0.1359, 0.6359, 0.1165, 0.4976, 0.1304, 0.4999, 0.0906, 0.4451, 0.04575, 0.2844, 0.0612, 0.2871, 0.106, 0.4476, 0.06338, 0.9204, 0.009056, 0.9204, 0.009048, 0.9048, 0.06337, 0.9048, 0.1481, 0.6553, 0.1384, 0.6536, 0.1359, 0.6359, 0.1461, 0.6377, 0.04575, 0.2844, 0.05889, 0.2066, 0.07432, 0.2092, 0.0612, 0.2871, 0.8802, 0.9853, 0.8802, 0.931, 0.8954, 0.9312, 0.8954, 0.9855, 0.905, 0.9856, 0.8954, 0.9855, 0.8954, 0.9312, 0.905, 0.9314, 0.8722, 0.7295, 0.9264, 0.73, 0.9269, 0.7783, 0.8727, 0.7778, 0.8147, 0.7386, 0.8688, 0.7394, 0.8697, 0.7883, 0.8156, 0.7874, 0.0906, 0.4451, 0.106, 0.4476, 0.1165, 0.4976, 0.101, 0.4949, 0.07199, 0.4422, 0.0906, 0.4451, 0.101, 0.4949, 0.08715, 0.4925, 0.106, 0.4476, 0.1248, 0.4507, 0.1304, 0.4999, 0.1165, 0.4976, 0.9264, 0.73, 0.8722, 0.7295, 0.8706, 0.5763, 0.9247, 0.5768, 0.1229, 0.651, 0.1132, 0.6493, 0.1103, 0.6316, 0.1205, 0.6333, 0.9285, 0.9309, 0.8744, 0.9304, 0.8742, 0.9131, 0.9283, 0.9136, 0.1229, 0.651, 0.1205, 0.6333, 0.1359, 0.6359, 0.1384, 0.6536, 0.8706, 0.9426, 0.8165, 0.9417, 0.8164, 0.9243, 0.8705, 0.9252, 0.8702, 0.3179, 0.8161, 0.317, 0.8165, 0.2996, 0.8706, 0.3005, 0.04575, 0.2844, 0.0, 0.2767, 0.01313, 0.1988, 0.05889, 0.2066, 0.1332, 0.1395, 0.08739, 0.1317, 0.1049, 0.0276, 0.1481, 0.05058, 0.07197, 0.1291, 0.08739, 0.1317, 0.07432, 0.2092, 0.05889, 0.2066, 0.02621, 0.1213, 0.07197, 0.1291, 0.05889, 0.2066, 0.01313, 0.1988, 0.8135, 0.4221, 0.8676, 0.423, 0.8657, 0.5013, 0.8116, 0.5004, 0.873, 0.419, 0.9271, 0.4196, 0.9259, 0.498, 0.8718, 0.4975, 0.08739, 0.1317, 0.1332, 0.1395, 0.1201, 0.217, 0.07432, 0.2092, 0.1069, 0.2948, 0.0612, 0.2871, 0.07432, 0.2092, 0.1201, 0.217, 0.8676, 0.423, 0.8135, 0.4221, 0.8161, 0.317, 0.8702, 0.3179, 0.07197, 0.1291, 0.08953, 0.02498, 0.1049, 0.0276, 0.08739, 0.1317, 0.07197, 0.1291, 0.02621, 0.1213, 0.04376, 0.0172, 0.08953, 0.02498, 0.2597, 0.5907, 0.2656, 0.568, 0.329, 0.568, 0.3353, 0.5907, 0.2597, 0.3082, 0.2656, 0.3309, 0.2108, 0.3627, 0.1943, 0.346, 0.3353, 0.3082, 0.329, 0.331, 0.2656, 0.3309, 0.2597, 0.3082, 0.4007, 0.3461, 0.3839, 0.3627, 0.329, 0.331, 0.3353, 0.3082, 0.4385, 0.4116, 0.4156, 0.4177, 0.3839, 0.3627, 0.4007, 0.3461, 0.1943, 0.5528, 0.2108, 0.5362, 0.2656, 0.568, 0.2597, 0.5907, 0.4385, 0.4873, 0.4156, 0.4813, 0.4156, 0.4177, 0.4385, 0.4116, 0.1565, 0.4873, 0.1791, 0.4812, 0.2108, 0.5362, 0.1943, 0.5528, 0.4007, 0.5529, 0.3839, 0.5362, 0.4156, 0.4813, 0.4385, 0.4873, 0.1565, 0.4116, 0.1791, 0.4177, 0.1791, 0.4812, 0.1565, 0.4873, 0.3353, 0.5907, 0.329, 0.568, 0.3839, 0.5362, 0.4007, 0.5529, 0.1943, 0.346, 0.2108, 0.3627, 0.1791, 0.4177, 0.1565, 0.4116, 0.3303, 0.8147, 0.3274, 0.7671, 0.3518, 0.7676, 0.3547, 0.8152, 0.6416, 0.7627, 0.6387, 0.8223, 0.6142, 0.8219, 0.6171, 0.7623, 0.1481, 0.4895, 0.1565, 0.4873, 0.1943, 0.5528, 0.1882, 0.5591, 0.3303, 0.877, 0.3303, 0.8147, 0.3547, 0.8152, 0.3547, 0.8774, 0.2576, 0.5992, 0.2597, 0.5907, 0.3353, 0.5907, 0.3377, 0.5993, 0.412, 0.8956, 0.4128, 0.9396, 0.3883, 0.9394, 0.3875, 0.8954, 0.4071, 0.5591, 0.4007, 0.5529, 0.4385, 0.4873, 0.4472, 0.4896, 0.3274, 0.9372, 0.3303, 0.877, 0.3547, 0.8774, 0.3518, 0.9376, 0.2576, 0.2996, 0.2597, 0.3082, 0.1943, 0.346, 0.1882, 0.3397, 0.412, 0.8346, 0.412, 0.8956, 0.3875, 0.8954, 0.3875, 0.8344, 0.1481, 0.4093, 0.1565, 0.4116, 0.1565, 0.4873, 0.1481, 0.4895, 0.002053, 0.6553, 0.06346, 0.6553, 0.06141, 0.7249, 2.235e-08, 0.7249, 0.4478, 0.1097, 0.4366, 0.1127, 0.3995, 0.0483, 0.4076, 0.04014, 0.4478, 0.19, 0.4366, 0.187, 0.4366, 0.1127, 0.4478, 0.1097, 0.4076, 0.2595, 0.3995, 0.2513, 0.4366, 0.187, 0.4478, 0.19, 0.1481, 0.1097, 0.1593, 0.1127, 0.1593, 0.187, 0.1481, 0.19, 0.3381, 0.2996, 0.3351, 0.2885, 0.3995, 0.2513, 0.4076, 0.2595, 0.1883, 0.04014, 0.1964, 0.0483, 0.1593, 0.1127, 0.1481, 0.1097, 0.2578, 0.2996, 0.2608, 0.2885, 0.3351, 0.2885, 0.3381, 0.2996, 0.2578, 0.0, 0.2608, 0.01114, 0.1964, 0.0483, 0.1883, 0.04014, 0.1883, 0.2595, 0.1964, 0.2513, 0.2608, 0.2885, 0.2578, 0.2996, 0.3381, 0.0, 0.3351, 0.01114, 0.2608, 0.01114, 0.2578, 0.0, 0.1481, 0.19, 0.1593, 0.187, 0.1964, 0.2513, 0.1883, 0.2595, 0.4076, 0.04014, 0.3995, 0.0483, 0.3351, 0.01114, 0.3381, 0.0, 0.06337, 0.8911, 0.06337, 0.9048, 0.009048, 0.9048, 0.009042, 0.8911, 0.9285, 0.3296, 0.8744, 0.329, 0.8742, 0.3124, 0.9283, 0.3129, 0.9283, 0.3129, 0.8742, 0.3124, 0.8733, 0.2996, 0.9274, 0.3001, 0.009137, 0.8746, 0.06346, 0.8746, 0.06337, 0.8911, 0.009042, 0.8911, 0.9271, 0.4196, 0.873, 0.419, 0.8744, 0.329, 0.9285, 0.3296])
me_ghostcannon.materials.append(mat_bwood)
me_ghostcannon.update()
me_cannonballmesh = bpy.data.meshes.new('CannonBallMESH')
me_cannonballmesh.from_pydata([(0.05841, 0.05841, 0.05841), (0.05841, 0.05841, -0.05841), (0.05841, -0.05841, 0.05841), (0.05841, -0.05841, -0.05841), (-0.05841, 0.05841, 0.05841), (-0.05841, 0.05841, -0.05841), (-0.05841, -0.05841, 0.05841), (-0.05841, -0.05841, -0.05841)], [], [(0, 4, 6, 2), (5, 1, 3, 7), (3, 2, 6, 7), (1, 0, 2, 3), (5, 4, 0, 1), (7, 6, 4, 5)])
me_cannonballmesh.polygons.foreach_set('use_smooth', [True] * 6)
_uv = me_cannonballmesh.uv_layers.new(name='UVMap')
_uv.uv.foreach_set('vector', [0.375, 0.0, 0.625, 0.0, 0.625, 0.25, 0.375, 0.25, 0.375, 0.25, 0.625, 0.25, 0.625, 0.5, 0.375, 0.5, 0.375, 0.5, 0.625, 0.5, 0.625, 0.75, 0.375, 0.75, 0.375, 0.75, 0.625, 0.75, 0.625, 1.0, 0.375, 1.0, 0.125, 0.5, 0.375, 0.5, 0.375, 0.75, 0.125, 0.75, 0.625, 0.5, 0.875, 0.5, 0.875, 0.75, 0.625, 0.75])
me_cannonballmesh.materials.append(mat_bcannonball)
me_cannonballmesh.update()

# ---- objects
ob_cannon = bpy.data.objects.new('Cannon', me_cannon)
ob_muzzle = bpy.data.objects.new('Muzzle', None)
ob_ghostcannon = bpy.data.objects.new('GhostCannon', me_ghostcannon)
ob_cannonball = bpy.data.objects.new('CannonBall', me_cannonballmesh)

# ---- transforms, parenting, visibility, modifiers, constraints
ob_cannon.location = (0.0, 0.0, 0.0)
_m = ob_cannon.modifiers.new('Mirror', 'MIRROR')
_m.use_clip = True
_m = ob_cannon.modifiers.new('Auto Smooth', 'NODES')
_m.node_group = ng_auto_smooth
_gi = [s.identifier for s in ng_auto_smooth.interface.items_tree if s.item_type == 'SOCKET' and s.in_out == 'INPUT']
_m[_gi[1]] = 0.5847  # Angle
ob_muzzle.parent = ob_cannon
ob_muzzle.location = (-1.09e-07, 0.3344, 0.1735)
ob_ghostcannon.location = (0.0, 0.0, 0.0)
ob_ghostcannon.hide_render = True
_m = ob_ghostcannon.modifiers.new('Mirror', 'MIRROR')
_m.use_clip = True
_m = ob_ghostcannon.modifiers.new('Auto Smooth', 'NODES')
_m.node_group = ng_auto_smooth
_gi = [s.identifier for s in ng_auto_smooth.interface.items_tree if s.item_type == 'SOCKET' and s.in_out == 'INPUT']
_m[_gi[1]] = 0.5847  # Angle
ob_cannonball.location = (0.5141, 0.0, 0.0)
ob_cannonball.hide_render = True
_m = ob_cannonball.modifiers.new('Mirror', 'MIRROR')
_m.use_axis = (False, False, False)
_m.use_clip = True
_m = ob_cannonball.modifiers.new('Subdivision', 'SUBSURF')
_m.render_levels = 1

# ---- collection membership
col_cannon.objects.link(ob_cannon)
col_cannon.objects.link(ob_muzzle)
col_other.objects.link(ob_ghostcannon)
col_other.objects.link(ob_cannonball)

# ---- scene / render settings (as saved in the file)
scene.frame_start = 1; scene.frame_end = 250; scene.frame_set(1)
scene.render.engine = 'BLENDER_EEVEE_NEXT'
scene.render.bake_bias = 0.0
scene.render.bake_samples = 0
scene.cycles.sampling_pattern = 'TABULATED_SOBOL'
scene.eevee.use_volume_custom_range = False
bpy.context.view_layer.update()

# ---- added for rendering (the .blend has no active camera and no usable light): camera, sun
cam_auto = bpy.data.cameras.new('AutoCamera')
cam_auto.lens = 50.0
cam_auto.sensor_width = 36.0
cam_auto.clip_end = 1000.0
ob_auto_camera = bpy.data.objects.new('AutoCamera', cam_auto)
scene.collection.objects.link(ob_auto_camera)
ob_auto_camera.location = (0.717267, -0.861027, 0.693499)
ob_auto_camera.rotation_euler = (1.09748, -7.21219e-08, 0.694738)
scene.camera = ob_auto_camera
light_auto_sun = bpy.data.lights.new('AutoSun', 'SUN')
light_auto_sun.energy = 3.0
light_auto_sun.angle = 0.0523599
ob_auto_sun = bpy.data.objects.new('AutoSun', light_auto_sun)
scene.collection.objects.link(ob_auto_sun)
ob_auto_sun.rotation_euler = (0.872665, 0.174533, 0.523599)
bpy.context.view_layer.update()
